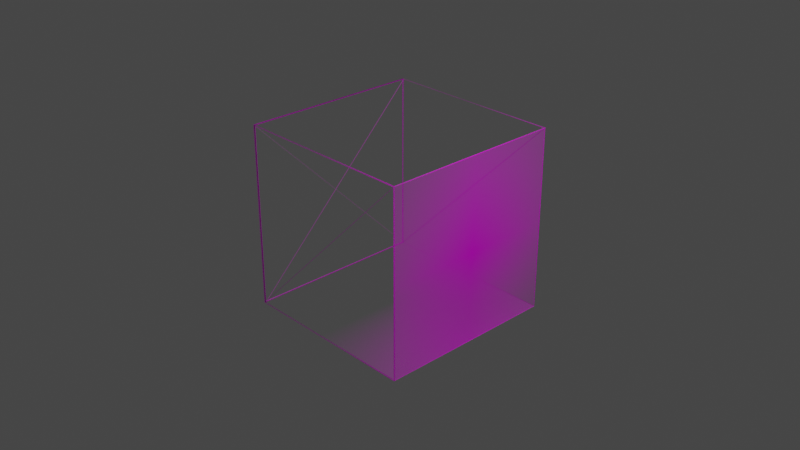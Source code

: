 # Source: halimbawaKahonUsingResolution1366x768Mike.blend  (saved by Blender 2.92.15; exported with 4.5.12 LTS)
import bpy
from mathutils import Matrix  # noqa: F401  (used for matrix-valued properties, if any)

bpy.ops.wm.read_factory_settings(use_empty=True)
scene = bpy.context.scene
scene.name = 'Scene'

# ---- collections
col_collection = bpy.data.collections.new('Collection'); scene.collection.children.link(col_collection)

# ---- images (referenced by path relative to the original .blend; pixels are not part of the script)
import os
ASSET_DIR = os.environ.get("B2B_ASSET_DIR", "")  # directory of the original .blend (textures are referenced by path, not embedded)
HERE = os.path.dirname(os.path.abspath(__file__))  # packed textures are extracted next to this script under _unpacked/

def load_image(name, relpath, width, height, colorspace="sRGB"):
    """Load a texture the original file referenced (path relative to the .blend, or extracted next to this script)."""
    p = next((c for c in (os.path.join(HERE, relpath), os.path.join(ASSET_DIR, relpath)) if relpath and os.path.exists(c)), "")
    if p:
        img = bpy.data.images.load(p, check_existing=True)
        img.name = name
    else:  # same state as the original file: an image datablock whose file is absent (Cycles renders it pink)
        img = bpy.data.images.new(name, width, height)
        img.source = "FILE"
        img.filepath = "//" + (relpath or name)
    img.colorspace_settings.name = colorspace
    return img
img_imagespriteexamplemike_tga = load_image('imageSpriteExampleMike.tga', 'imageSpriteExampleMike.tga', 1024, 1024, 'sRGB')

# ---- materials (node trees are filled in below, after node groups)
mat_material = bpy.data.materials.new('Material')
mat_material.surface_render_method = 'BLENDED'
mat_material.blend_method = 'BLEND'
mat_material.alpha_threshold = 0.0
mat_material.line_color = (0.0, 0.0, 0.0, 1.0)

# ---- material node trees
mat_material.use_nodes = True; mat_material.node_tree.nodes.clear()
_N = mat_material.node_tree.nodes; _L = mat_material.node_tree.links
n0 = _N.new('ShaderNodeBsdfPrincipled'); n0.name = 'Principled BSDF'; n0.location = (10, 300)
n0.distribution = 'GGX'
n0.subsurface_method = 'BURLEY'
n0.inputs[2].default_value = 0.4
n0.inputs[3].default_value = 1.45
n0.inputs[27].default_value = (0.0, 0.0, 0.0, 1.0)
n0.inputs[28].default_value = 1.0
n1 = _N.new('ShaderNodeTexImage'); n1.name = 'Image Texture'; n1.location = (-312, -38)
n1.image = img_imagespriteexamplemike_tga
n1.extension = 'CLIP'
n2 = _N.new('ShaderNodeOutputMaterial'); n2.name = 'Material Output'; n2.location = (300, 300)
n2.target = 'CYCLES'
n3 = _N.new('ShaderNodeOutputMaterial'); n3.name = 'Material Output.001'; n3.location = (0, 0)
n3.target = 'EEVEE'
n4 = _N.new('ShaderNodeMixShader'); n4.name = 'Mix Shader'; n4.location = (0, 0)
n4.label = 'Disable Shadow'
n4.hide = True
n5 = _N.new('ShaderNodeLightPath'); n5.name = 'Light Path'; n5.location = (0, 0)
n5.hide = True
n6 = _N.new('ShaderNodeBsdfTransparent'); n6.name = 'Transparent BSDF'; n6.location = (0, 0)
n6.hide = True
_L.new(n0.outputs[0], n2.inputs[0])
_L.new(n1.outputs[0], n0.inputs[0])
_L.new(n1.outputs[1], n0.inputs[4])
_L.new(n0.outputs[0], n4.inputs[1])
_L.new(n4.outputs[0], n3.inputs[0])
_L.new(n5.outputs[1], n4.inputs[0])
_L.new(n6.outputs[0], n4.inputs[2])
n2.is_active_output = True

# ---- world
world_world = bpy.data.worlds.new('World'); scene.world = world_world
world_world.use_nodes = True; world_world.node_tree.nodes.clear()
_N = world_world.node_tree.nodes; _L = world_world.node_tree.links
n0 = _N.new('ShaderNodeOutputWorld'); n0.name = 'World Output'; n0.location = (300, 300)
n1 = _N.new('ShaderNodeBackground'); n1.name = 'Background'; n1.location = (10, 300)
n1.inputs[0].default_value = (0.05088, 0.05088, 0.05088, 1.0)
_L.new(n1.outputs[0], n0.inputs[0])
n0.is_active_output = True
world_world.color = (0.05088, 0.05088, 0.05088)
world_world.use_sun_shadow = False
world_world.sun_shadow_jitter_overblur = 0.0

# ---- cameras
cam_camera = bpy.data.cameras.new('Camera')
cam_camera.clip_end = 100.0
cam_camera.ortho_scale = 7.314

# ---- lights
light_light = bpy.data.lights.new('Light', 'POINT')
light_light.transmission_factor = 0.0
light_light.energy = 1000.0
light_light.shadow_soft_size = 0.1
light_light.shadow_maximum_resolution = 0.006
light_light.use_absolute_resolution = True

# ---- meshes
me_cube = bpy.data.meshes.new('Cube')
me_cube.from_pydata([(1.0, 1.0, 1.0), (1.0, 1.0, -1.0), (1.0, -1.0, 1.0), (1.0, -1.0, -1.0), (-1.0, 1.0, 1.0), (-1.0, 1.0, -1.0), (-1.0, -1.0, 1.0), (-1.0, -1.0, -1.0), (0.9971, 0.9971, 0.9971), (1.003, 1.003, 1.003), (0.9971, 0.9971, -0.9971), (1.003, 1.003, -1.003), (0.9971, -0.9971, 0.9971), (1.003, -1.003, 1.003), (0.9971, -0.9971, -0.9971), (1.003, -1.003, -1.003), (1.0, 0.995, -0.995), (1.0, 1.005, -1.005), (1.0, 1.005, 1.005), (1.0, 0.995, 0.995), (1.0, -1.005, 1.005), (1.0, -0.995, 0.995), (1.0, -1.005, -1.005), (1.0, -0.995, -0.995), (0.9971, -0.9971, 0.9971), (1.003, -1.003, 1.003), (0.9971, -0.9971, -0.9971), (1.003, -1.003, -1.003), (-0.9971, -0.9971, 0.9971), (-1.003, -1.003, 1.003), (-0.9971, -0.9971, -0.9971), (-1.003, -1.003, -1.003), (0.995, -1.0, -0.995), (1.005, -1.0, -1.005), (1.005, -1.0, 1.005), (0.995, -1.0, 0.995), (-1.005, -1.0, 1.005), (-0.995, -1.0, 0.995), (-1.005, -1.0, -1.005), (-0.995, -1.0, -0.995), (0.9971, 0.9971, 0.9971), (1.003, 1.003, 1.003), (0.9971, -0.9971, 0.9971), (1.003, -1.003, 1.003), (-0.9971, 0.9971, 0.9971), (-1.003, 1.003, 1.003), (-0.9971, -0.9971, 0.9971), (-1.003, -1.003, 1.003), (0.995, 0.995, 1.0), (1.005, 1.005, 1.0), (-1.005, 1.005, 1.0), (-0.995, 0.995, 1.0), (-1.005, -1.005, 1.0), (-0.995, -0.995, 1.0), (1.005, -1.005, 1.0), (0.995, -0.995, 1.0), (-0.9971, 0.9971, 0.9971), (-1.003, 1.003, 1.003), (-0.9971, 0.9971, -0.9971), (-1.003, 1.003, -1.003), (-0.9971, -0.9971, 0.9971), (-1.003, -1.003, 1.003), (-0.9971, -0.9971, -0.9971), (-1.003, -1.003, -1.003), (-1.0, -0.995, -0.995), (-1.0, -1.005, -1.005), (-1.0, -1.005, 1.005), (-1.0, -0.995, 0.995), (-1.0, 1.005, 1.005), (-1.0, 0.995, 0.995), (-1.0, 1.005, -1.005), (-1.0, 0.995, -0.995), (0.9965, -1.0, 0.9965), (1.004, -1.0, 1.004), (0.9965, -1.0, -0.9965), (1.004, -1.0, -1.004), (-0.9965, -1.0, 0.9965), (-1.004, -1.0, 1.004), (-0.9965, -1.0, -0.9965), (-1.004, -1.0, -1.004), (0.995, -1.0, 0.988), (1.005, -1.0, 1.005), (1.005, -1.0, -1.005), (0.995, -1.0, -0.995), (-1.005, -1.0, -1.005), (-0.988, -1.0, -0.995), (0.988, -1.0, 0.995), (-0.995, -1.0, -0.988), (-1.005, -1.0, 1.005), (-0.995, -1.0, 0.995), (-1.0, -1.01, -1.0), (1.0, -1.01, -1.0), (1.0, -1.01, 1.0), (-1.0, -1.01, 1.0), (-0.9971, -1.007, -0.9971), (-1.003, -1.013, -1.003), (0.9971, -1.007, -0.9971), (1.003, -1.013, -1.003), (0.9971, -1.007, 0.9971), (1.003, -1.013, 1.003), (-0.9971, -1.007, 0.9971), (-1.003, -1.013, 1.003), (-0.995, -1.01, -0.995), (-1.005, -1.01, -1.005), (1.005, -1.01, -1.005), (0.995, -1.01, -0.995), (1.005, -1.01, 1.005), (0.995, -1.01, 0.995), (-1.005, -1.01, 1.005), (-0.995, -1.01, 0.995), (-0.9965, 0.9965, 1.0), (-1.004, 1.004, 1.0), (-0.9971, 0.9971, -0.9971), (-1.003, 1.003, -1.003), (-0.9956, -1.0, 0.9978), (-1.005, -1.0, 1.002), (-0.9965, -1.0, -0.9965), (-1.004, -1.0, -1.004), (-1.0, -0.995, -0.995), (-1.0, -1.005, -1.005), (-1.0, -1.005, 1.005), (-1.0, -0.995, 0.995), (-1.0, 1.005, 1.005), (-1.0, 0.995, 0.995), (-1.0, 1.005, -1.005), (-1.0, 0.995, -0.995), (-1.01, 1.0, 1.0), (-1.01, 1.0, -1.0), (-1.01, -1.0, -1.0), (-1.01, -1.0, 1.0), (-0.99, -1.0, 1.0), (-0.99, -1.0, -1.0), (-0.99, 1.0, -1.0), (-0.99, 1.0, 1.0), (-0.9929, -0.9971, 0.9971), (-0.9871, -1.003, 1.003), (-0.9929, -0.9971, -0.9971), (-0.9871, -1.003, -1.003), (-0.9929, 0.9971, -0.9971), (-0.9871, 1.003, -1.003), (-0.9929, 0.9971, 0.9971), (-0.9871, 1.003, 1.003), (-0.99, -0.995, 0.995), (-0.99, -1.005, 1.005), (-0.99, -1.005, -1.005), (-0.99, -0.995, -0.995), (-0.99, 1.005, -1.005), (-0.99, 0.995, -0.995), (-0.99, 1.005, 1.005), (-0.99, 0.995, 0.995), (-0.9987, 0.996, 0.9974), (-1.001, 1.004, 1.003), (-0.9989, 0.9966, -0.9966), (-1.001, 1.003, -1.003), (-0.9976, -0.9976, 0.9964), (-1.002, -1.002, 1.004), (-0.998, -0.998, -0.996), (-1.002, -1.002, -1.004), (-1.0, -0.995, 0.995), (-1.0, -1.005, 1.005), (-1.0, 1.005, 1.005), (-1.0, 0.995, 0.995), (-1.0, 1.005, -1.005), (-1.0, 0.995, -0.995), (-1.0, -1.005, -1.005), (-1.0, -0.995, -0.995), (-0.9956, -0.995, 0.9972), (-1.005, -0.9951, 0.9928), (-0.9951, 0.9951, 0.9958), (-1.005, 0.995, 0.9942), (-0.9951, 0.9957, -0.9953), (-1.005, 0.9943, -0.9948), (-0.9951, -0.9952, -0.9957), (-1.005, -0.9949, -0.9944), (-1.0, 0.983, -0.99), (-1.0, 1.0, -1.0), (-1.0, -1.0, -1.0), (-1.0, -0.99, -0.99), (-1.0, -1.0, 1.0), (-1.0, -0.99, 0.9829), (-1.0, 0.99, 0.99), (-1.0, 1.0, 1.0), (-1.0, 0.99, -0.983), (-1.0, -0.983, 0.99), (-0.99, -0.9965, 0.9965), (-0.99, -1.004, 1.004), (-0.99, -0.9965, -0.9965), (-0.99, -1.004, -1.004), (-0.99, 0.9965, -0.9965), (-0.99, 1.004, -1.004), (-0.99, 0.9965, 0.9965), (-0.99, 1.004, 1.004), (-0.99, -0.995, 0.995), (-0.99, -0.995, -0.995), (-0.99, 0.995, -0.995), (-0.99, 0.995, 0.995), (-0.99, 0.995, 0.988), (-0.99, 0.995, -0.995), (-0.99, -0.988, -0.995), (-0.99, 0.988, 0.995), (-0.99, -0.995, -0.988), (-0.99, -0.995, 0.995), (-0.99, -0.9965, 0.9965), (-0.99, -1.004, 1.004), (-0.99, -0.9965, -0.9965), (-0.99, -1.004, -1.004), (-0.99, 0.9965, -0.9965), (-0.99, 1.004, -1.004), (-0.99, 0.9965, 0.9965), (-0.99, 1.004, 1.004), (-0.99, -0.995, 0.995), (-0.99, -1.005, 1.005), (-0.99, -1.005, -1.005), (-0.99, -0.995, -0.995), (-0.99, 1.005, -1.005), (-0.99, 0.995, -0.995), (-0.99, 1.005, 1.005), (-0.99, 0.995, 0.995), (0.995, 1.0, 1.0), (1.005, 1.0, 1.0), (0.9965, 1.0, -0.9965), (1.004, 1.0, -1.004), (-1.0, 0.9965, 0.9965), (-1.0, 1.004, 1.004), (-1.0, 0.9973, -0.9959), (-1.0, 1.003, -1.004), (-0.995, 1.0, -0.995), (-0.995, 1.0, 0.995), (0.9951, 1.0, 0.995), (0.995, 1.0, -0.995), (0.9951, 1.0, 0.9879), (-0.9879, 1.0, -0.995), (0.995, 1.0, -0.995), (0.988, 1.0, 0.995), (-0.995, 1.0, 0.995), (-0.995, 1.0, -0.988)], [(158, 163), (0, 5)], [(5, 1, 3, 7), (1, 0, 2, 3), (16, 19, 8, 10), (19, 16, 11, 9), (18, 17, 10, 8), (17, 18, 9, 11), (19, 21, 12, 8), (21, 19, 9, 13), (20, 18, 8, 12), (18, 20, 13, 9), (21, 23, 14, 12), (23, 21, 13, 15), (22, 20, 12, 14), (20, 22, 15, 13), (23, 16, 10, 14), (16, 23, 15, 11), (17, 22, 14, 10), (22, 17, 11, 15), (32, 35, 24, 26), (35, 32, 27, 25), (34, 33, 26, 24), (33, 34, 25, 27), (35, 37, 28, 24), (37, 35, 25, 29), (36, 34, 24, 28), (34, 36, 29, 25), (37, 39, 30, 28), (39, 37, 29, 31), (38, 36, 28, 30), (36, 38, 31, 29), (39, 32, 26, 30), (32, 39, 31, 27), (33, 38, 30, 26), (38, 33, 27, 31), (48, 51, 44, 40), (51, 48, 41, 45), (50, 49, 40, 44), (49, 50, 45, 41), (51, 53, 46, 44), (53, 51, 45, 47), (52, 50, 44, 46), (50, 52, 47, 45), (53, 55, 42, 46), (55, 53, 47, 43), (54, 52, 46, 42), (52, 54, 43, 47), (55, 48, 40, 42), (48, 55, 43, 41), (49, 54, 42, 40), (54, 49, 41, 43), (64, 67, 60, 62), (67, 64, 63, 61), (66, 65, 62, 60), (65, 66, 61, 63), (67, 69, 56, 60), (69, 67, 61, 57), (68, 66, 60, 56), (66, 68, 57, 61), (69, 71, 58, 56), (71, 69, 57, 59), (70, 68, 56, 58), (68, 70, 59, 57), (71, 64, 62, 58), (64, 71, 59, 63), (65, 70, 58, 62), (70, 65, 63, 59), (6, 7, 90, 93), (80, 83, 74, 72), (83, 80, 73, 75), (82, 81, 72, 74), (81, 82, 75, 73), (83, 85, 78, 74), (85, 83, 75, 79), (84, 82, 74, 78), (82, 84, 79, 75), (85, 80, 72, 78), (80, 85, 79, 73), (86, 87, 78, 72), (87, 86, 73, 79), (87, 89, 76, 78), (89, 87, 79, 77), (88, 84, 78, 76), (84, 88, 77, 79), (89, 86, 72, 76), (86, 89, 77, 73), (81, 88, 76, 72), (88, 81, 73, 77), (7, 3, 91, 90), (2, 6, 93, 92), (3, 2, 92, 91), (102, 105, 96, 94), (105, 102, 95, 97), (104, 103, 94, 96), (103, 104, 97, 95), (105, 107, 98, 96), (107, 105, 97, 99), (106, 104, 96, 98), (104, 106, 99, 97), (107, 109, 100, 98), (109, 107, 99, 101), (108, 106, 98, 100), (106, 108, 101, 99), (109, 102, 94, 100), (102, 109, 101, 95), (103, 108, 100, 94), (108, 103, 95, 101), (118, 121, 114, 116), (121, 118, 117, 115), (120, 119, 116, 114), (119, 120, 115, 117), (121, 123, 110, 114), (123, 121, 115, 111), (122, 120, 114, 110), (120, 122, 111, 115), (123, 125, 112, 110), (125, 123, 111, 113), (124, 122, 110, 112), (122, 124, 113, 111), (125, 118, 116, 112), (118, 125, 113, 117), (119, 124, 112, 116), (124, 119, 117, 113), (5, 7, 128, 127), (6, 4, 126, 129), (4, 5, 127, 126), (7, 6, 129, 128), (6, 7, 131, 130), (7, 5, 132, 131), (4, 6, 130, 133), (5, 4, 133, 132), (142, 145, 136, 134), (145, 142, 135, 137), (144, 143, 134, 136), (143, 144, 137, 135), (145, 147, 138, 136), (147, 145, 137, 139), (146, 144, 136, 138), (144, 146, 139, 137), (147, 149, 140, 138), (149, 147, 139, 141), (148, 146, 138, 140), (146, 148, 141, 139), (149, 142, 134, 140), (142, 149, 141, 135), (143, 148, 140, 134), (148, 143, 135, 141), (158, 161, 150, 154), (161, 158, 155, 151), (160, 159, 154, 150), (159, 160, 151, 155), (161, 163, 152, 150), (163, 161, 151, 153), (162, 160, 150, 152), (160, 162, 153, 151), (163, 165, 156, 152), (165, 163, 153, 157), (164, 162, 152, 156), (162, 164, 157, 153), (165, 158, 154, 156), (158, 165, 157, 155), (159, 164, 156, 154), (164, 159, 155, 157), (162, 164, 157), (157, 164, 156), (156, 164, 159), (162, 157, 153), (153, 157, 165), (165, 157, 156), (156, 157, 155), (152, 156, 165), (165, 156, 154), (154, 156, 155), (155, 156, 159), (153, 165, 152), (152, 165, 163), (158, 165, 154), (160, 162, 153), (153, 162, 152), (160, 153, 151), (151, 153, 163), (163, 153, 152), (150, 152, 163), (151, 163, 150), (150, 163, 161), (161, 158, 155), (155, 158, 154), (150, 154, 155), (155, 154, 159), (161, 155, 150), (150, 155, 151), (151, 155, 159), (151, 159, 160), (174, 177, 172, 170), (177, 174, 171, 173), (176, 175, 170, 172), (175, 176, 173, 171), (177, 179, 166, 172), (179, 177, 173, 167), (178, 176, 172, 166), (176, 178, 167, 173), (180, 182, 170, 168), (175, 181, 168, 170), (181, 175, 171, 169), (183, 180, 168, 166), (181, 178, 166, 168), (178, 181, 169, 167), (178, 176, 173), (173, 176, 172), (172, 176, 175), (172, 175, 171), (171, 175, 170), (170, 175, 181), (166, 172, 173), (173, 172, 177), (177, 172, 171), (171, 172, 170), (174, 170, 171), (171, 170, 166), (166, 170, 182), (182, 170, 168), (168, 170, 181), (173, 171, 177), (177, 171, 174), (178, 173, 167), (167, 173, 166), (166, 173, 177), (166, 177, 179), (179, 174, 167), (180, 182, 169), (169, 182, 168), (167, 179, 166), (166, 183, 180), (166, 180, 168), (168, 180, 169), (192, 193, 186, 184), (193, 192, 185, 187), (193, 194, 188, 186), (194, 193, 187, 189), (194, 195, 190, 188), (195, 194, 189, 191), (195, 192, 184, 190), (192, 195, 191, 185), (196, 197, 188, 190), (197, 196, 191, 189), (197, 198, 186, 188), (198, 197, 189, 187), (198, 196, 190, 186), (196, 198, 187, 191), (199, 200, 186, 190), (200, 199, 191, 187), (200, 201, 184, 186), (201, 200, 187, 185), (201, 199, 190, 184), (199, 201, 185, 191), (210, 213, 204, 202), (213, 210, 203, 205), (212, 211, 202, 204), (211, 212, 205, 203), (213, 215, 206, 204), (215, 213, 205, 207), (214, 212, 204, 206), (212, 214, 207, 205), (215, 217, 208, 206), (217, 215, 207, 209), (216, 214, 206, 208), (214, 216, 209, 207), (217, 210, 202, 208), (210, 217, 209, 203), (211, 216, 208, 202), (216, 211, 203, 209), (226, 227, 222, 224), (227, 226, 225, 223), (227, 228, 218, 222), (228, 227, 223, 219), (228, 229, 220, 218), (229, 228, 219, 221), (229, 226, 224, 220), (226, 229, 221, 225), (230, 231, 224, 218), (231, 230, 219, 225), (231, 232, 220, 224), (232, 231, 225, 221), (232, 230, 218, 220), (230, 232, 221, 219), (233, 234, 222, 218), (234, 233, 219, 223), (234, 235, 224, 222), (235, 234, 223, 225), (235, 233, 218, 224), (233, 235, 225, 219)])
_uv = me_cube.uv_layers.new(name='UVMap')
_uv.uv.foreach_set('vector', [1.006, -0.9235, 1.009, 0.008315, 0.005457, 0.002707, 0.005979, -0.9227, 0.004175, 0.006239, 0.009742, 0.9954, 1.013, 1.006, 1.009, 0.004723, 0.0004596, 0.004118, 0.003541, 0.9942, 0.003541, 0.9942, 0.0004596, 0.004118, 0.003541, 0.9942, 0.0004596, 0.004118, 0.0004596, 0.004118, 0.003541, 0.9942, 0.003541, 0.9942, 0.0004596, 0.004118, 0.0004596, 0.004118, 0.003541, 0.9942, 0.01407, 0.04991, 0.009742, 0.9954, 0.009742, 0.9954, 0.01407, 0.04991, 0.009742, 0.9954, 1.013, 1.006, 1.013, 1.006, 0.009742, 0.9954, 1.013, 1.006, 0.009742, 0.9954, 0.009742, 0.9954, 1.013, 1.006, 1.007, 1.004, 0.003541, 0.9942, 0.003541, 0.9942, 1.007, 1.004, 0.003541, 0.9942, 1.007, 1.004, 1.007, 1.004, 0.003541, 0.9942, 1.013, 1.006, 1.017, 0.04143, 1.017, 0.04143, 1.013, 1.006, 1.017, 0.04143, 1.013, 1.006, 1.013, 1.006, 1.017, 0.04143, 1.009, 0.005449, 1.007, 1.004, 1.007, 1.004, 1.009, 0.005449, 1.013, 1.006, 1.017, 0.04143, 1.017, 0.04143, 1.013, 1.006, 1.009, 0.005449, 0.0004596, 0.004118, 0.0004596, 0.004118, 1.009, 0.005449, 0.0004596, 0.004118, 1.009, 0.005449, 1.009, 0.005449, 0.0004596, 0.004118, 0.0004596, 0.004118, 1.009, 0.005449, 1.009, 0.005449, 0.0004596, 0.004118, 1.017, 0.04143, 0.01407, 0.04991, 0.01407, 0.04991, 1.017, 0.04143, -0.001549, 0.004612, 0.01351, 1.006, 0.01351, 1.006, -0.001549, 0.004612, 0.01351, 1.006, -0.001549, 0.004612, -0.001549, 0.004612, 0.01351, 1.006, 0.01351, 1.006, 0.009742, 0.04143, 0.009742, 0.04143, 0.01351, 1.006, 0.009742, 0.04143, 0.01351, 1.006, 0.01351, 1.006, 0.009742, 0.04143, 0.01351, 1.006, -0.9083, 1.009, -0.9083, 1.009, 0.01351, 1.006, -0.9083, 1.009, 0.01351, 1.006, 0.01351, 1.006, -0.9083, 1.009, -0.9083, 1.009, 0.01351, 1.006, 0.01351, 1.006, -0.9083, 1.009, 0.01351, 1.006, -0.9083, 1.009, -0.9083, 1.009, 0.01351, 1.006, -0.9083, 1.009, -0.9121, 0.04503, -0.9121, 0.04503, -0.9083, 1.009, -0.9121, 0.04503, -0.9083, 1.009, -0.9083, 1.009, -0.9121, 0.04503, -0.9108, -0.001873, -0.9083, 1.009, -0.9083, 1.009, -0.9108, -0.001873, -0.9083, 1.009, -0.9108, -0.001873, -0.9108, -0.001873, -0.9083, 1.009, -0.9108, -0.001873, -0.001549, 0.004612, -0.001549, 0.004612, -0.9108, -0.001873, -0.001549, 0.004612, -0.9108, -0.001873, -0.9108, -0.001873, -0.001549, 0.004612, 0.009742, 0.04143, -0.9121, 0.04503, -0.9121, 0.04503, 0.009742, 0.04143, -0.9121, 0.04503, 0.009742, 0.04143, 0.009742, 0.04143, -0.9121, 0.04503, 1.017, 0.9954, 1.017, 1.975, 1.017, 1.975, 1.017, 0.9954, 1.017, 1.975, 1.017, 0.9954, 1.017, 0.9954, 1.017, 1.975, 1.017, 1.975, 1.017, 0.9954, 1.017, 0.9954, 1.017, 1.975, 1.017, 0.9954, 1.017, 1.975, 1.017, 1.975, 1.017, 0.9954, 1.017, 1.975, 0.01727, 1.97, 0.01727, 1.97, 1.017, 1.975, 0.01727, 1.97, 1.017, 1.975, 1.017, 1.975, 0.01727, 1.97, 0.01727, 1.97, 1.017, 1.975, 1.017, 1.975, 0.01727, 1.97, 1.017, 1.975, 0.01727, 1.97, 0.01727, 1.97, 1.017, 1.975, 0.01727, 1.97, 0.01351, 1.006, 0.01351, 1.006, 0.01727, 1.97, 0.01351, 1.006, 0.01727, 1.97, 0.01727, 1.97, 0.01351, 1.006, 0.01351, 1.006, 0.01727, 1.97, 0.01727, 1.97, 0.01351, 1.006, 0.01727, 1.97, 0.01351, 1.006, 0.01351, 1.006, 0.01727, 1.97, 0.01351, 1.006, 1.017, 0.9954, 1.017, 0.9954, 0.01351, 1.006, 1.017, 0.9954, 0.01351, 1.006, 0.01351, 1.006, 1.017, 0.9954, 1.017, 0.9954, 0.01351, 1.006, 0.01351, 1.006, 1.017, 0.9954, 0.01351, 1.006, 1.017, 0.9954, 1.017, 0.9954, 0.01351, 1.006, 2.775, 0.03064, 2.779, 0.9948, 2.779, 0.9948, 2.775, 0.03064, 2.779, 0.9948, 2.775, 0.03064, 2.775, 0.03064, 2.779, 0.9948, 2.779, 0.9948, 2.775, 0.03064, 2.775, 0.03064, 2.779, 0.9948, 2.775, 0.03064, 2.779, 0.9948, 2.779, 0.9948, 2.775, 0.03064, 2.779, 0.9948, 1.857, 0.9984, 1.857, 0.9984, 2.779, 0.9948, 1.857, 0.9984, 2.779, 0.9948, 2.779, 0.9948, 1.857, 0.9984, 1.857, 0.9984, 2.779, 0.9948, 2.779, 0.9948, 1.857, 0.9984, 2.779, 0.9948, 1.857, 0.9984, 1.857, 0.9984, 2.779, 0.9948, 1.857, 0.9984, 1.853, 0.03424, 1.853, 0.03424, 1.857, 0.9984, 1.853, 0.03424, 1.857, 0.9984, 1.857, 0.9984, 1.853, 0.03424, 1.853, 0.03424, 1.857, 0.9984, 1.857, 0.9984, 1.853, 0.03424, 1.857, 0.9984, 1.853, 0.03424, 1.853, 0.03424, 1.857, 0.9984, 1.853, 0.03424, 2.775, 0.03064, 2.775, 0.03064, 1.853, 0.03424, 2.775, 0.03064, 1.853, 0.03424, 1.853, 0.03424, 2.775, 0.03064, 2.775, 0.03064, 1.853, 0.03424, 1.853, 0.03424, 2.775, 0.03064, 1.853, 0.03424, 2.775, 0.03064, 2.775, 0.03064, 1.853, 0.03424, -0.9083, 1.009, -0.9096, 0.002871, -0.9096, 0.002871, -0.9083, 1.009, 0.0, 0.0, 0.0, 0.0, 0.0, 0.0, 0.0, 0.0, 0.0, 0.0, 0.0, 0.0, 0.0, 0.0, 0.0, 0.0, 0.0, 0.0, 0.0, 0.0, 0.0, 0.0, 0.0, 0.0, 0.0, 0.0, 0.0, 0.0, 0.0, 0.0, 0.0, 0.0, 0.0, 0.0, 0.0, 0.0, 0.0, 0.0, 0.0, 0.0, 0.0, 0.0, 0.0, 0.0, 0.0, 0.0, 0.0, 0.0, 0.0, 0.0, 0.0, 0.0, 0.0, 0.0, 0.0, 0.0, 0.0, 0.0, 0.0, 0.0, 0.0, 0.0, 0.0, 0.0, 0.0, 0.0, 0.0, 0.0, 0.0, 0.0, 0.0, 0.0, 0.0, 0.0, 0.0, 0.0, 0.0, 0.0, 0.0, 0.0, 0.0, 0.0, 0.0, 0.0, 0.0, 0.0, 0.0, 0.0, 0.0, 0.0, 0.0, 0.0, 0.0, 0.0, 0.0, 0.0, 0.0, 0.0, 0.0, 0.0, 0.0, 0.0, 0.0, 0.0, 0.0, 0.0, 0.0, 0.0, 0.0, 0.0, 0.0, 0.0, 0.0, 0.0, 0.0, 0.0, 0.0, 0.0, 0.0, 0.0, 0.0, 0.0, 0.0, 0.0, 0.0, 0.0, 0.0, 0.0, 0.0, 0.0, 0.0, 0.0, 0.0, 0.0, 0.0, 0.0, 0.0, 0.0, 0.0, 0.0, 0.0, 0.0, 0.0, 0.0, 0.0, 0.0, 0.0, 0.0, 0.0, 0.0, 0.0, 0.0, 0.0, 0.0, 0.0, 0.0, 0.0, 0.0, 0.0, 0.0, -0.9096, 0.002871, 0.005457, 0.002707, 0.005457, 0.002707, -0.9096, 0.002871, 0.01351, 1.006, 0.01727, 1.97, 0.01727, 1.97, 0.01351, 1.006, 0.005457, 0.002707, 0.01351, 1.006, 0.01351, 1.006, 0.005457, 0.002707, 0.001961, 0.02941, 0.001961, 0.02941, 0.001961, 0.02941, 0.001961, 0.02941, 0.001961, 0.02941, 0.001961, 0.02941, 0.001961, 0.02941, 0.001961, 0.02941, 0.0005941, 0.001901, 0.0005941, 0.001901, 0.0005941, 0.001901, 0.0005941, 0.001901, 0.0005941, 0.001901, 0.0005941, 0.001901, 0.0005941, 0.001901, 0.0005941, 0.001901, 0.0005941, 0.001901, 0.0005941, 0.001901, 0.0005941, 0.001901, 0.0005941, 0.001901, 0.0005941, 0.001901, 0.0005941, 0.001901, 0.0005941, 0.001901, 0.0005941, 0.001901, 0.0, 0.0, 0.0, 0.0, 0.0, 0.0, 0.0, 0.0, 0.0, 0.0, 0.0, 0.0, 0.0, 0.0, 0.0, 0.0, 0.0, 0.0, 0.0, 0.0, 0.0, 0.0, 0.0, 0.0, 0.0, 0.0, 0.0, 0.0, 0.0, 0.0, 0.0, 0.0, 0.0005941, 0.001901, 0.0005941, 0.001901, 0.0005941, 0.001901, 0.0005941, 0.001901, 0.0005941, 0.001901, 0.0005941, 0.001901, 0.0005941, 0.001901, 0.0005941, 0.001901, 0.0, 0.0, 0.0, 0.0, 0.0, 0.0, 0.0, 0.0, 0.0, 0.0, 0.0, 0.0, 0.0, 0.0, 0.0, 0.0, 0.001961, 0.02941, 0.001961, 0.02941, 0.001961, 0.02941, 0.001961, 0.02941, 0.001961, 0.02941, 0.001961, 0.02941, 0.001961, 0.02941, 0.001961, 0.02941, 2.775, 0.03064, 2.779, 0.9948, 2.779, 0.9948, 2.775, 0.03064, 2.779, 0.9948, 2.775, 0.03064, 2.775, 0.03064, 2.779, 0.9948, 2.779, 0.9948, 2.775, 0.03064, 2.775, 0.03064, 2.779, 0.9948, 2.775, 0.03064, 2.779, 0.9948, 2.779, 0.9948, 2.775, 0.03064, 2.779, 0.9948, 1.857, 0.9984, 1.857, 0.9984, 2.779, 0.9948, 1.857, 0.9984, 2.779, 0.9948, 2.779, 0.9948, 1.857, 0.9984, 1.857, 0.9984, 2.779, 0.9948, 2.779, 0.9948, 1.857, 0.9984, 2.779, 0.9948, 1.857, 0.9984, 1.857, 0.9984, 2.779, 0.9948, 1.857, 0.9984, 1.853, 0.03424, 1.853, 0.03424, 1.857, 0.9984, 1.853, 0.03424, 1.857, 0.9984, 1.857, 0.9984, 1.853, 0.03424, 1.853, 0.03424, 1.857, 0.9984, 1.857, 0.9984, 1.853, 0.03424, 1.857, 0.9984, 1.853, 0.03424, 1.853, 0.03424, 1.857, 0.9984, 1.853, 0.03424, 2.775, 0.03064, 2.775, 0.03064, 1.853, 0.03424, 2.775, 0.03064, 1.853, 0.03424, 1.853, 0.03424, 2.775, 0.03064, 2.775, 0.03064, 1.853, 0.03424, 1.853, 0.03424, 2.775, 0.03064, 1.853, 0.03424, 2.775, 0.03064, 2.775, 0.03064, 1.853, 0.03424, 1.006, -0.9235, 0.005979, -0.9227, 0.005979, -0.9227, 1.006, -0.9235, 2.779, 0.9948, 1.857, 0.9984, 1.857, 0.9984, 2.779, 0.9948, 1.857, 0.9984, 1.853, 0.03424, 1.853, 0.03424, 1.857, 0.9984, -0.9121, 0.04503, -0.9083, 1.009, -0.9083, 1.009, -0.9121, 0.04503, -0.9083, 1.009, -0.9121, 0.04503, -0.9121, 0.04503, -0.9083, 1.009, 0.005979, -0.9227, 1.006, -0.9235, 1.006, -0.9235, 0.005979, -0.9227, 1.857, 0.9984, 2.779, 0.9948, 2.779, 0.9948, 1.857, 0.9984, 1.853, 0.03424, 1.857, 0.9984, 1.857, 0.9984, 1.853, 0.03424, 2.779, 0.9948, 2.775, 0.03064, 2.775, 0.03064, 2.779, 0.9948, 2.775, 0.03064, 2.779, 0.9948, 2.779, 0.9948, 2.775, 0.03064, 2.775, 0.03064, 2.779, 0.9948, 2.779, 0.9948, 2.775, 0.03064, 2.779, 0.9948, 2.775, 0.03064, 2.775, 0.03064, 2.779, 0.9948, 2.775, 0.03064, 1.853, 0.03424, 1.853, 0.03424, 2.775, 0.03064, 1.853, 0.03424, 2.775, 0.03064, 2.775, 0.03064, 1.853, 0.03424, 1.853, 0.03424, 2.775, 0.03064, 2.775, 0.03064, 1.853, 0.03424, 2.775, 0.03064, 1.853, 0.03424, 1.853, 0.03424, 2.775, 0.03064, 1.853, 0.03424, 1.857, 0.9984, 1.857, 0.9984, 1.853, 0.03424, 1.857, 0.9984, 1.853, 0.03424, 1.853, 0.03424, 1.857, 0.9984, 1.857, 0.9984, 1.853, 0.03424, 1.853, 0.03424, 1.857, 0.9984, 1.853, 0.03424, 1.857, 0.9984, 1.857, 0.9984, 1.853, 0.03424, 1.857, 0.9984, 2.779, 0.9948, 2.779, 0.9948, 1.857, 0.9984, 2.779, 0.9948, 1.857, 0.9984, 1.857, 0.9984, 2.779, 0.9948, 2.779, 0.9948, 1.857, 0.9984, 1.857, 0.9984, 2.779, 0.9948, 1.857, 0.9984, 2.779, 0.9948, 2.779, 0.9948, 1.857, 0.9984, 2.779, 0.9948, 1.857, 0.9984, 1.857, 0.9984, 2.779, 0.9948, 1.857, 0.9984, 2.779, 0.9948, 2.779, 0.9948, 1.857, 0.9984, 1.857, 0.9984, 2.779, 0.9948, 2.779, 0.9948, 1.857, 0.9984, 2.779, 0.9948, 1.857, 0.9984, 1.857, 0.9984, 2.779, 0.9948, 1.857, 0.9984, 1.853, 0.03424, 1.853, 0.03424, 1.857, 0.9984, 1.853, 0.03424, 1.857, 0.9984, 1.857, 0.9984, 1.853, 0.03424, 1.853, 0.03424, 1.857, 0.9984, 1.857, 0.9984, 1.853, 0.03424, 1.857, 0.9984, 1.853, 0.03424, 1.853, 0.03424, 1.857, 0.9984, 1.853, 0.03424, 2.775, 0.03064, 2.775, 0.03064, 1.853, 0.03424, 2.775, 0.03064, 1.853, 0.03424, 1.853, 0.03424, 2.775, 0.03064, 2.775, 0.03064, 1.853, 0.03424, 1.853, 0.03424, 2.775, 0.03064, 1.853, 0.03424, 2.775, 0.03064, 2.775, 0.03064, 1.853, 0.03424, 2.775, 0.03064, 2.779, 0.9948, 2.779, 0.9948, 2.775, 0.03064, 2.779, 0.9948, 2.775, 0.03064, 2.775, 0.03064, 2.779, 0.9948, 2.779, 0.9948, 2.775, 0.03064, 2.775, 0.03064, 2.779, 0.9948, 2.775, 0.03064, 2.779, 0.9948, 2.779, 0.9948, 2.775, 0.03064, 0.0, 0.0, 0.0, 0.0, 0.0, 0.0, 0.0, 0.0, 0.0, 0.0, 0.0, 0.0, 0.0, 0.0, 0.0, 0.0, 0.0, 0.0, 0.0, 0.0, 0.0, 0.0, 0.0, 0.0, 0.0, 0.0, 0.0, 0.0, 0.0, 0.0, 0.0, 0.0, 0.0, 0.0, 0.0, 0.0, 0.0, 0.0, 0.0, 0.0, 0.0, 0.0, 0.0, 0.0, 0.0, 0.0, 0.0, 0.0, 0.0, 0.0, 0.0, 0.0, 0.0, 0.0, 0.0, 0.0, 0.0, 0.0, 0.0, 0.0, 0.0, 0.0, 0.0, 0.0, 0.0, 0.0, 0.0, 0.0, 0.0, 0.0, 0.0, 0.0, 0.0, 0.0, 0.0, 0.0, 0.0, 0.0, 0.0, 0.0, 0.0, 0.0, 0.0, 0.0, 0.0, 0.0, 0.0, 0.0, 0.0, 0.0, 0.0, 0.0, 0.0, 0.0, 0.0, 0.0, 0.0, 0.007786, 0.0, 0.007786, 0.0, 0.007786, 0.0, 0.0, 0.0, 0.0, 0.0, 0.0, 0.0, 0.0, 0.0, 0.0, 0.0, 0.0, 0.0, 0.0, 0.0, 0.0, 0.0, 0.0, 0.0, 0.0, 0.0, 0.0, 0.0, 0.0, 0.0, 0.0, 0.0, 0.0, 0.0, 0.0, 0.0, 0.0, 0.0, 0.0, 0.0, 0.0, 0.0, 0.0, 0.0, 0.0, 0.0, 0.0, 0.0, 0.0, 0.0, 0.0, 0.0, 0.0, 0.0, 0.0, 0.0, 0.0, 0.0, 0.0, 0.0, 0.0, 0.0, 0.0, 0.0, 0.0, 0.0, 0.0, 0.0, 0.0, 0.0, 0.0, 0.0, 0.0, 0.0, 0.0, 0.0, 0.0, 0.0, 0.007786, 0.0, 0.007786, 0.0, 0.007786, 0.0, 0.0, 0.0, 0.0, 0.0, 0.0, 0.0, 0.0, 0.0, 0.0, 0.0, 0.0, 0.0, 0.0, 0.0, 0.0, 0.0, 0.0, 0.0, 0.0, 0.0, 0.0, 0.0, 0.0, 0.0, 0.0, 0.0, 0.0, 0.0, 0.0, 0.0, 0.0, 0.0, 0.0, 0.0, 0.0, 0.0, 0.0, 0.0, 0.0, 0.0, 0.0, 0.0, 0.0, 0.0, 0.0, 0.0, 0.0, 0.0, 0.0, 0.0, 0.0, 0.0, 0.0, 0.0, 0.0, 0.0, 0.0, 0.0, 0.0, 0.0, 0.0, 0.0, 0.0, 0.0, 0.0, 0.0, 0.0, 0.0, 0.0, 0.0, 0.0, 0.0, 0.0, 0.0, 0.0, 0.0, 0.0, 0.0, 0.0, 0.0, 0.0, 0.0, 0.0, 0.0, 0.0, 0.0, 0.0, 0.0, 0.0, 0.0, 0.0, 0.0, 0.0, 0.0, 0.0, 0.0, 0.0, 0.0, 0.0, 0.0, 0.0, 0.0, 0.0, 0.0, 0.0, 0.0, 0.0, 0.0, 0.0, 0.0, 0.0, 0.0, 0.0, 0.0, 0.0, 0.0, 0.0, 0.0, 0.0, 0.0, 0.0, 0.0, 0.0, 0.0, 0.0, 0.0, 0.0, 0.0, 0.0, 0.0, 0.0, 0.0, 0.0, 0.0, 0.0, 0.0, 0.0, 0.0, 0.0, 0.0, 0.0, 0.0, 0.0, 0.0, 0.0, 0.0, 0.0, 0.0, 0.0, 0.0, 0.0, 0.0, 0.0, 0.0, 0.0, 0.0, 0.0, 0.0, 0.0, 0.0, 0.0, 0.0, 0.0, 0.0, 0.0, 0.0, 0.0, 0.0, 0.0, 0.0, 0.0, 0.0, 0.0, 0.0, 0.0, 0.0, 0.0, 0.0, 0.0, 0.0, 0.0, 0.0, 0.0, 0.0, 0.0, 0.0, 0.0, 0.0, 0.0, 0.0, 0.0, 0.0, 0.0, 0.0, 0.0, 0.0, 0.0, 0.0, 0.0, 0.0, 0.0, 0.0, 0.0, 0.0, 0.0, 0.0, 0.0, 0.0, 0.0, 0.0, 0.0, 0.0, 0.0, 0.0, 0.0, 0.0, 0.0, 0.0, 0.0, 0.0, 0.0, 0.0, 0.0, 0.0, 0.0, 0.0, 0.0, 0.0, 0.0, 0.0, 0.0, 0.0, 0.0, 0.0, 0.0, 0.0, 0.0, 0.0, 0.0, 0.0, 0.0, 0.0, 0.0, 0.0, 0.0, 0.0, 0.0, 0.0, 0.0, 0.0, 0.0, 0.0, 0.0, 0.0, 0.0, 0.0, 0.0, 0.0, 0.0, 0.0, 0.0, 0.0, 0.0, 0.0, 0.0, 0.0, 0.0, 0.0, 0.0, 0.0, 0.0, 0.0, 0.0, 0.0, 0.0, 0.0, 0.0, 0.0, 0.0, 2.779, 0.9948, 2.775, 0.03064, 2.775, 0.03064, 2.779, 0.9948, 2.775, 0.03064, 2.779, 0.9948, 2.779, 0.9948, 2.775, 0.03064, 2.775, 0.03064, 1.853, 0.03424, 1.853, 0.03424, 2.775, 0.03064, 1.853, 0.03424, 2.775, 0.03064, 2.775, 0.03064, 1.853, 0.03424, 1.853, 0.03424, 1.857, 0.9984, 1.857, 0.9984, 1.853, 0.03424, 1.857, 0.9984, 1.853, 0.03424, 1.853, 0.03424, 1.857, 0.9984, 1.857, 0.9984, 2.779, 0.9948, 2.779, 0.9948, 1.857, 0.9984, 2.779, 0.9948, 1.857, 0.9984, 1.857, 0.9984, 2.779, 0.9948, 0.0, 0.0, 0.0, 0.0, 0.0, 0.0, 0.0, 0.0, 0.0, 0.0, 0.0, 0.0, 0.0, 0.0, 0.0, 0.0, 0.0, 0.0, 0.0, 0.0, 0.0, 0.0, 0.0, 0.0, 0.0, 0.0, 0.0, 0.0, 0.0, 0.0, 0.0, 0.0, 0.0, 0.0, 0.0, 0.0, 0.0, 0.0, 0.0, 0.0, 0.0, 0.0, 0.0, 0.0, 0.0, 0.0, 0.0, 0.0, 0.0, 0.0, 0.0, 0.0, 0.0, 0.0, 0.0, 0.0, 0.0, 0.0, 0.0, 0.0, 0.0, 0.0, 0.0, 0.0, 0.0, 0.0, 0.0, 0.0, 0.0, 0.0, 0.0, 0.0, 0.0, 0.0, 0.0, 0.0, 0.0, 0.0, 0.0, 0.0, 0.0, 0.0, 0.0, 0.0, 0.0, 0.0, 0.0, 0.0, 0.0, 0.0, 0.0, 0.0, 0.0, 0.0, 0.0, 0.0, 2.779, 0.9948, 2.775, 0.03064, 2.775, 0.03064, 2.779, 0.9948, 2.775, 0.03064, 2.779, 0.9948, 2.779, 0.9948, 2.775, 0.03064, 2.775, 0.03064, 2.779, 0.9948, 2.779, 0.9948, 2.775, 0.03064, 2.779, 0.9948, 2.775, 0.03064, 2.775, 0.03064, 2.779, 0.9948, 2.775, 0.03064, 1.853, 0.03424, 1.853, 0.03424, 2.775, 0.03064, 1.853, 0.03424, 2.775, 0.03064, 2.775, 0.03064, 1.853, 0.03424, 1.853, 0.03424, 2.775, 0.03064, 2.775, 0.03064, 1.853, 0.03424, 2.775, 0.03064, 1.853, 0.03424, 1.853, 0.03424, 2.775, 0.03064, 1.853, 0.03424, 1.857, 0.9984, 1.857, 0.9984, 1.853, 0.03424, 1.857, 0.9984, 1.853, 0.03424, 1.853, 0.03424, 1.857, 0.9984, 1.857, 0.9984, 1.853, 0.03424, 1.853, 0.03424, 1.857, 0.9984, 1.853, 0.03424, 1.857, 0.9984, 1.857, 0.9984, 1.853, 0.03424, 1.857, 0.9984, 2.779, 0.9948, 2.779, 0.9948, 1.857, 0.9984, 2.779, 0.9948, 1.857, 0.9984, 1.857, 0.9984, 2.779, 0.9948, 2.779, 0.9948, 1.857, 0.9984, 1.857, 0.9984, 2.779, 0.9948, 1.857, 0.9984, 2.779, 0.9948, 2.779, 0.9948, 1.857, 0.9984, 1.853, 0.03424, 1.857, 0.9984, 1.857, 0.9984, 1.853, 0.03424, 1.857, 0.9984, 1.853, 0.03424, 1.853, 0.03424, 1.857, 0.9984, 1.857, 0.9984, 1.017, 0.9954, 1.017, 0.9954, 1.857, 0.9984, 1.017, 0.9954, 1.857, 0.9984, 1.857, 0.9984, 1.017, 0.9954, 1.017, 0.9954, 1.012, 0.04991, 1.012, 0.04991, 1.017, 0.9954, 1.012, 0.04991, 1.017, 0.9954, 1.017, 0.9954, 1.012, 0.04991, 1.012, 0.04991, 1.853, 0.03424, 1.853, 0.03424, 1.012, 0.04991, 1.853, 0.03424, 1.012, 0.04991, 1.012, 0.04991, 1.853, 0.03424, 0.0, 0.0, 0.0, 0.0, 0.0, 0.0, 0.0, 0.0, 0.0, 0.0, 0.0, 0.0, 0.0, 0.0, 0.0, 0.0, 0.0, 0.0, 0.0, 0.0, 0.0, 0.0, 0.0, 0.0, 0.0, 0.0, 0.0, 0.0, 0.0, 0.0, 0.0, 0.0, 0.0, 0.0, 0.0, 0.0, 0.0, 0.0, 0.0, 0.0, 0.0, 0.0, 0.0, 0.0, 0.0, 0.0, 0.0, 0.0, 0.0, 0.0, 0.0, 0.0, 0.0, 0.0, 0.0, 0.0, 0.0, 0.0, 0.0, 0.0, 0.0, 0.0, 0.0, 0.0, 0.0, 0.0, 0.0, 0.0, 0.0, 0.0, 0.0, 0.0, 0.0, 0.0, 0.0, 0.0, 0.0, 0.0, 0.0, 0.0, 0.0, 0.0, 0.0, 0.0, 0.0, 0.0, 0.0, 0.0, 0.0, 0.0, 0.0, 0.0, 0.0, 0.0, 0.0, 0.0])
_ca = me_cube.color_attributes.new('Col', 'BYTE_COLOR', 'CORNER')
_ca.data.foreach_set('color', [1.0, 1.0, 1.0, 1.0, 1.0, 1.0, 1.0, 1.0, 1.0, 1.0, 1.0, 1.0, 1.0, 1.0, 1.0, 1.0, 1.0, 1.0, 1.0, 1.0, 1.0, 1.0, 1.0, 1.0, 1.0, 1.0, 1.0, 1.0, 1.0, 1.0, 1.0, 1.0, 1.0, 1.0, 1.0, 1.0, 1.0, 1.0, 1.0, 1.0, 1.0, 1.0, 1.0, 1.0, 1.0, 1.0, 1.0, 1.0, 1.0, 1.0, 1.0, 1.0, 1.0, 1.0, 1.0, 1.0, 1.0, 1.0, 1.0, 1.0, 1.0, 1.0, 1.0, 1.0, 1.0, 1.0, 1.0, 1.0, 1.0, 1.0, 1.0, 1.0, 1.0, 1.0, 1.0, 1.0, 1.0, 1.0, 1.0, 1.0, 1.0, 1.0, 1.0, 1.0, 1.0, 1.0, 1.0, 1.0, 1.0, 1.0, 1.0, 1.0, 1.0, 1.0, 1.0, 1.0, 1.0, 1.0, 1.0, 1.0, 1.0, 1.0, 1.0, 1.0, 1.0, 1.0, 1.0, 1.0, 1.0, 1.0, 1.0, 1.0, 1.0, 1.0, 1.0, 1.0, 1.0, 1.0, 1.0, 1.0, 1.0, 1.0, 1.0, 1.0, 1.0, 1.0, 1.0, 1.0, 1.0, 1.0, 1.0, 1.0, 1.0, 1.0, 1.0, 1.0, 1.0, 1.0, 1.0, 1.0, 1.0, 1.0, 1.0, 1.0, 1.0, 1.0, 1.0, 1.0, 1.0, 1.0, 1.0, 1.0, 1.0, 1.0, 1.0, 1.0, 1.0, 1.0, 1.0, 1.0, 1.0, 1.0, 1.0, 1.0, 1.0, 1.0, 1.0, 1.0, 1.0, 1.0, 1.0, 1.0, 1.0, 1.0, 1.0, 1.0, 1.0, 1.0, 1.0, 1.0, 1.0, 1.0, 1.0, 1.0, 1.0, 1.0, 1.0, 1.0, 1.0, 1.0, 1.0, 1.0, 1.0, 1.0, 1.0, 1.0, 1.0, 1.0, 1.0, 1.0, 1.0, 1.0, 1.0, 1.0, 1.0, 1.0, 1.0, 1.0, 1.0, 1.0, 1.0, 1.0, 1.0, 1.0, 1.0, 1.0, 1.0, 1.0, 1.0, 1.0, 1.0, 1.0, 1.0, 1.0, 1.0, 1.0, 1.0, 1.0, 1.0, 1.0, 1.0, 1.0, 1.0, 1.0, 1.0, 1.0, 1.0, 1.0, 1.0, 1.0, 1.0, 1.0, 1.0, 1.0, 1.0, 1.0, 1.0, 1.0, 1.0, 1.0, 1.0, 1.0, 1.0, 1.0, 1.0, 1.0, 1.0, 1.0, 1.0, 1.0, 1.0, 1.0, 1.0, 1.0, 1.0, 1.0, 1.0, 1.0, 1.0, 1.0, 1.0, 1.0, 1.0, 1.0, 1.0, 1.0, 1.0, 1.0, 1.0, 1.0, 1.0, 1.0, 1.0, 1.0, 1.0, 1.0, 1.0, 1.0, 1.0, 1.0, 1.0, 1.0, 1.0, 1.0, 1.0, 1.0, 1.0, 1.0, 1.0, 1.0, 1.0, 1.0, 1.0, 1.0, 1.0, 1.0, 1.0, 1.0, 1.0, 1.0, 1.0, 1.0, 1.0, 1.0, 1.0, 1.0, 1.0, 1.0, 1.0, 1.0, 1.0, 1.0, 1.0, 1.0, 1.0, 1.0, 1.0, 1.0, 1.0, 1.0, 1.0, 1.0, 1.0, 1.0, 1.0, 1.0, 1.0, 1.0, 1.0, 1.0, 1.0, 1.0, 1.0, 1.0, 1.0, 1.0, 1.0, 1.0, 1.0, 1.0, 1.0, 1.0, 1.0, 1.0, 1.0, 1.0, 1.0, 1.0, 1.0, 1.0, 1.0, 1.0, 1.0, 1.0, 1.0, 1.0, 1.0, 1.0, 1.0, 1.0, 1.0, 1.0, 1.0, 1.0, 1.0, 1.0, 1.0, 1.0, 1.0, 1.0, 1.0, 1.0, 1.0, 1.0, 1.0, 1.0, 1.0, 1.0, 1.0, 1.0, 1.0, 1.0, 1.0, 1.0, 1.0, 1.0, 1.0, 1.0, 1.0, 1.0, 1.0, 1.0, 1.0, 1.0, 1.0, 1.0, 1.0, 1.0, 1.0, 1.0, 1.0, 1.0, 1.0, 1.0, 1.0, 1.0, 1.0, 1.0, 1.0, 1.0, 1.0, 1.0, 1.0, 1.0, 1.0, 1.0, 1.0, 1.0, 1.0, 1.0, 1.0, 1.0, 1.0, 1.0, 1.0, 1.0, 1.0, 1.0, 1.0, 1.0, 1.0, 1.0, 1.0, 1.0, 1.0, 1.0, 1.0, 1.0, 1.0, 1.0, 1.0, 1.0, 1.0, 1.0, 1.0, 1.0, 1.0, 1.0, 1.0, 1.0, 1.0, 1.0, 1.0, 1.0, 1.0, 1.0, 1.0, 1.0, 1.0, 1.0, 1.0, 1.0, 1.0, 1.0, 1.0, 1.0, 1.0, 1.0, 1.0, 1.0, 1.0, 1.0, 1.0, 1.0, 1.0, 1.0, 1.0, 1.0, 1.0, 1.0, 1.0, 1.0, 1.0, 1.0, 1.0, 1.0, 1.0, 1.0, 1.0, 1.0, 1.0, 1.0, 1.0, 1.0, 1.0, 1.0, 1.0, 1.0, 1.0, 1.0, 1.0, 1.0, 1.0, 1.0, 1.0, 1.0, 1.0, 1.0, 1.0, 1.0, 1.0, 1.0, 1.0, 1.0, 1.0, 1.0, 1.0, 1.0, 1.0, 1.0, 1.0, 1.0, 1.0, 1.0, 1.0, 1.0, 1.0, 1.0, 1.0, 1.0, 1.0, 1.0, 1.0, 1.0, 1.0, 1.0, 1.0, 1.0, 1.0, 1.0, 1.0, 1.0, 1.0, 1.0, 1.0, 1.0, 1.0, 1.0, 1.0, 1.0, 1.0, 1.0, 1.0, 1.0, 1.0, 1.0, 1.0, 1.0, 1.0, 1.0, 1.0, 1.0, 1.0, 1.0, 1.0, 1.0, 1.0, 1.0, 1.0, 1.0, 1.0, 1.0, 1.0, 1.0, 1.0, 1.0, 1.0, 1.0, 1.0, 1.0, 1.0, 1.0, 1.0, 1.0, 1.0, 1.0, 1.0, 1.0, 1.0, 1.0, 1.0, 1.0, 1.0, 1.0, 1.0, 1.0, 1.0, 1.0, 1.0, 1.0, 1.0, 1.0, 1.0, 1.0, 1.0, 1.0, 1.0, 1.0, 1.0, 1.0, 1.0, 1.0, 1.0, 1.0, 1.0, 1.0, 1.0, 1.0, 1.0, 1.0, 1.0, 1.0, 1.0, 1.0, 1.0, 1.0, 1.0, 1.0, 1.0, 1.0, 1.0, 1.0, 1.0, 1.0, 1.0, 1.0, 1.0, 1.0, 1.0, 1.0, 1.0, 1.0, 1.0, 1.0, 1.0, 1.0, 1.0, 1.0, 1.0, 1.0, 1.0, 1.0, 1.0, 1.0, 1.0, 1.0, 1.0, 1.0, 1.0, 1.0, 1.0, 1.0, 1.0, 1.0, 1.0, 1.0, 1.0, 1.0, 1.0, 1.0, 1.0, 1.0, 1.0, 1.0, 1.0, 1.0, 1.0, 1.0, 1.0, 1.0, 1.0, 1.0, 1.0, 1.0, 1.0, 1.0, 1.0, 1.0, 1.0, 1.0, 1.0, 1.0, 1.0, 1.0, 1.0, 1.0, 1.0, 1.0, 1.0, 1.0, 1.0, 1.0, 1.0, 1.0, 1.0, 1.0, 1.0, 1.0, 1.0, 1.0, 1.0, 1.0, 1.0, 1.0, 1.0, 1.0, 1.0, 1.0, 1.0, 1.0, 1.0, 1.0, 1.0, 1.0, 1.0, 1.0, 1.0, 1.0, 1.0, 1.0, 1.0, 1.0, 1.0, 1.0, 1.0, 1.0, 1.0, 1.0, 1.0, 1.0, 1.0, 1.0, 1.0, 1.0, 1.0, 1.0, 1.0, 1.0, 1.0, 1.0, 1.0, 1.0, 1.0, 1.0, 1.0, 1.0, 1.0, 1.0, 1.0, 1.0, 1.0, 1.0, 1.0, 1.0, 1.0, 1.0, 1.0, 1.0, 1.0, 1.0, 1.0, 1.0, 1.0, 1.0, 1.0, 1.0, 1.0, 1.0, 1.0, 1.0, 1.0, 1.0, 1.0, 1.0, 1.0, 1.0, 1.0, 1.0, 1.0, 1.0, 1.0, 1.0, 1.0, 1.0, 1.0, 1.0, 1.0, 1.0, 1.0, 1.0, 1.0, 1.0, 1.0, 1.0, 1.0, 1.0, 1.0, 1.0, 1.0, 1.0, 1.0, 1.0, 1.0, 1.0, 1.0, 1.0, 1.0, 1.0, 1.0, 1.0, 1.0, 1.0, 1.0, 1.0, 1.0, 1.0, 1.0, 1.0, 1.0, 1.0, 1.0, 1.0, 1.0, 1.0, 1.0, 1.0, 1.0, 1.0, 1.0, 1.0, 1.0, 1.0, 1.0, 1.0, 1.0, 1.0, 1.0, 1.0, 1.0, 1.0, 1.0, 1.0, 1.0, 1.0, 1.0, 1.0, 1.0, 1.0, 1.0, 1.0, 1.0, 1.0, 1.0, 1.0, 1.0, 1.0, 1.0, 1.0, 1.0, 1.0, 1.0, 1.0, 1.0, 1.0, 1.0, 1.0, 1.0, 1.0, 1.0, 1.0, 1.0, 1.0, 1.0, 1.0, 1.0, 1.0, 1.0, 1.0, 1.0, 1.0, 1.0, 1.0, 1.0, 1.0, 1.0, 1.0, 1.0, 1.0, 1.0, 1.0, 1.0, 1.0, 1.0, 1.0, 1.0, 1.0, 1.0, 1.0, 1.0, 1.0, 1.0, 1.0, 1.0, 1.0, 1.0, 1.0, 1.0, 1.0, 1.0, 1.0, 1.0, 1.0, 1.0, 1.0, 1.0, 1.0, 1.0, 1.0, 1.0, 1.0, 1.0, 1.0, 1.0, 1.0, 1.0, 1.0, 1.0, 1.0, 1.0, 1.0, 1.0, 1.0, 1.0, 1.0, 1.0, 1.0, 1.0, 1.0, 1.0, 1.0, 1.0, 1.0, 1.0, 1.0, 1.0, 1.0, 1.0, 1.0, 1.0, 1.0, 1.0, 1.0, 1.0, 1.0, 1.0, 1.0, 1.0, 1.0, 1.0, 1.0, 1.0, 1.0, 1.0, 1.0, 1.0, 1.0, 1.0, 1.0, 1.0, 1.0, 1.0, 1.0, 1.0, 1.0, 1.0, 1.0, 1.0, 1.0, 1.0, 1.0, 1.0, 1.0, 1.0, 1.0, 1.0, 1.0, 1.0, 1.0, 1.0, 1.0, 1.0, 1.0, 1.0, 1.0, 1.0, 1.0, 1.0, 1.0, 1.0, 1.0, 1.0, 1.0, 1.0, 1.0, 1.0, 1.0, 1.0, 1.0, 1.0, 1.0, 1.0, 1.0, 1.0, 1.0, 1.0, 1.0, 1.0, 1.0, 1.0, 1.0, 1.0, 1.0, 1.0, 1.0, 1.0, 1.0, 1.0, 1.0, 1.0, 1.0, 1.0, 1.0, 1.0, 1.0, 1.0, 1.0, 1.0, 1.0, 1.0, 1.0, 1.0, 1.0, 1.0, 1.0, 1.0, 1.0, 1.0, 1.0, 1.0, 1.0, 1.0, 1.0, 1.0, 1.0, 1.0, 1.0, 1.0, 1.0, 1.0, 1.0, 1.0, 1.0, 1.0, 1.0, 1.0, 1.0, 1.0, 1.0, 1.0, 1.0, 1.0, 1.0, 1.0, 1.0, 1.0, 1.0, 1.0, 1.0, 1.0, 1.0, 1.0, 1.0, 1.0, 1.0, 1.0, 1.0, 1.0, 1.0, 1.0, 1.0, 1.0, 1.0, 1.0, 1.0, 1.0, 1.0, 1.0, 1.0, 1.0, 1.0, 1.0, 1.0, 1.0, 1.0, 1.0, 1.0, 1.0, 1.0, 1.0, 1.0, 1.0, 1.0, 1.0, 1.0, 1.0, 1.0, 1.0, 1.0, 1.0, 1.0, 1.0, 1.0, 1.0, 1.0, 1.0, 1.0, 1.0, 1.0, 1.0, 1.0, 1.0, 1.0, 1.0, 1.0, 1.0, 1.0, 1.0, 1.0, 1.0, 1.0, 1.0, 1.0, 1.0, 1.0, 1.0, 1.0, 1.0, 1.0, 1.0, 1.0, 1.0, 1.0, 1.0, 1.0, 1.0, 1.0, 1.0, 1.0, 1.0, 1.0, 1.0, 1.0, 1.0, 1.0, 1.0, 1.0, 1.0, 1.0, 1.0, 1.0, 1.0, 1.0, 1.0, 1.0, 1.0, 1.0, 1.0, 1.0, 1.0, 1.0, 1.0, 1.0, 1.0, 1.0, 1.0, 1.0, 1.0, 1.0, 1.0, 1.0, 1.0, 1.0, 1.0, 1.0, 1.0, 1.0, 1.0, 1.0, 1.0, 1.0, 1.0, 1.0, 1.0, 1.0, 1.0, 1.0, 1.0, 1.0, 1.0, 1.0, 1.0, 1.0, 1.0, 1.0, 1.0, 1.0, 1.0, 1.0, 1.0, 1.0, 1.0, 1.0, 1.0, 1.0, 1.0, 1.0, 1.0, 1.0, 1.0, 1.0, 1.0, 1.0, 1.0, 1.0, 1.0, 1.0, 1.0, 1.0, 1.0, 1.0, 1.0, 1.0, 1.0, 1.0, 1.0, 1.0, 1.0, 1.0, 1.0, 1.0, 1.0, 1.0, 1.0, 1.0, 1.0, 1.0, 1.0, 1.0, 1.0, 1.0, 1.0, 1.0, 1.0, 1.0, 1.0, 1.0, 1.0, 1.0, 1.0, 1.0, 1.0, 1.0, 1.0, 1.0, 1.0, 1.0, 1.0, 1.0, 1.0, 1.0, 1.0, 1.0, 1.0, 1.0, 1.0, 1.0, 1.0, 1.0, 1.0, 1.0, 1.0, 1.0, 1.0, 1.0, 1.0, 1.0, 1.0, 1.0, 1.0, 1.0, 1.0, 1.0, 1.0, 1.0, 1.0, 1.0, 1.0, 1.0, 1.0, 1.0, 1.0, 1.0, 1.0, 1.0, 1.0, 1.0, 1.0, 1.0, 1.0, 1.0, 1.0, 1.0, 1.0, 1.0, 1.0, 1.0, 1.0, 1.0, 1.0, 1.0, 1.0, 1.0, 1.0, 1.0, 1.0, 1.0, 1.0, 1.0, 1.0, 1.0, 1.0, 1.0, 1.0, 1.0, 1.0, 1.0, 1.0, 1.0, 1.0, 1.0, 1.0, 1.0, 1.0, 1.0, 1.0, 1.0, 1.0, 1.0, 1.0, 1.0, 1.0, 1.0, 1.0, 1.0, 1.0, 1.0, 1.0, 1.0, 1.0, 1.0, 1.0, 1.0, 1.0, 1.0, 1.0, 1.0, 1.0, 1.0, 1.0, 1.0, 1.0, 1.0, 1.0, 1.0, 1.0, 1.0, 1.0, 1.0, 1.0, 1.0, 1.0, 1.0, 1.0, 1.0, 1.0, 1.0, 1.0, 1.0, 1.0, 1.0, 1.0, 1.0, 1.0, 1.0, 1.0, 1.0, 1.0, 1.0, 1.0, 1.0, 1.0, 1.0, 1.0, 1.0, 1.0, 1.0, 1.0, 1.0, 1.0, 1.0, 1.0, 1.0, 1.0, 1.0, 1.0, 1.0, 1.0, 1.0, 1.0, 1.0, 1.0, 1.0, 1.0, 1.0, 1.0, 1.0, 1.0, 1.0, 1.0, 1.0, 1.0, 1.0, 1.0, 1.0, 1.0, 1.0, 1.0, 1.0, 1.0, 1.0, 1.0, 1.0, 1.0, 1.0, 1.0, 1.0, 1.0, 1.0, 1.0, 1.0, 1.0, 1.0, 1.0, 1.0, 1.0, 1.0, 1.0, 1.0, 1.0, 1.0, 1.0, 1.0, 1.0, 1.0, 1.0, 1.0, 1.0, 1.0, 1.0, 1.0, 1.0, 1.0, 1.0, 1.0, 1.0, 1.0, 1.0, 1.0, 1.0, 1.0, 1.0, 1.0, 1.0, 1.0, 1.0, 1.0, 1.0, 1.0, 1.0, 1.0, 1.0, 1.0, 1.0, 1.0, 1.0, 1.0, 1.0, 1.0, 1.0, 1.0, 1.0, 1.0, 1.0, 1.0, 1.0, 1.0, 1.0, 1.0, 1.0, 1.0, 1.0, 1.0, 1.0, 1.0, 1.0, 1.0, 1.0, 1.0, 1.0, 1.0, 1.0, 1.0, 1.0, 1.0, 1.0, 1.0, 1.0, 1.0, 1.0, 1.0, 1.0, 1.0, 1.0, 1.0, 1.0, 1.0, 1.0, 1.0, 1.0, 1.0, 1.0, 1.0, 1.0, 1.0, 1.0, 1.0, 1.0, 1.0, 1.0, 1.0, 1.0, 1.0, 1.0, 1.0, 1.0, 1.0, 1.0, 1.0, 1.0, 1.0, 1.0, 1.0, 1.0, 1.0, 1.0, 1.0, 1.0, 1.0, 1.0, 1.0, 1.0, 1.0, 1.0, 1.0, 1.0, 1.0, 1.0, 1.0, 1.0, 1.0, 1.0, 1.0, 1.0, 1.0, 1.0, 1.0, 1.0, 1.0, 1.0, 1.0, 1.0, 1.0, 1.0, 1.0, 1.0, 1.0, 1.0, 1.0, 1.0, 1.0, 1.0, 1.0, 1.0, 1.0, 1.0, 1.0, 1.0, 1.0, 1.0, 1.0, 1.0, 1.0, 1.0, 1.0, 1.0, 1.0, 1.0, 1.0, 1.0, 1.0, 1.0, 1.0, 1.0, 1.0, 1.0, 1.0, 1.0, 1.0, 1.0, 1.0, 1.0, 1.0, 1.0, 1.0, 1.0, 1.0, 1.0, 1.0, 1.0, 1.0, 1.0, 1.0, 1.0, 1.0, 1.0, 1.0, 1.0, 1.0, 1.0, 1.0, 1.0, 1.0, 1.0, 1.0, 1.0, 1.0, 1.0, 1.0, 1.0, 1.0, 1.0, 1.0, 1.0, 1.0, 1.0, 1.0, 1.0, 1.0, 1.0, 1.0, 1.0, 1.0, 1.0, 1.0, 1.0, 1.0, 1.0, 1.0, 1.0, 1.0, 1.0, 1.0, 1.0, 1.0, 1.0, 1.0, 1.0, 1.0, 1.0, 1.0, 1.0, 1.0, 1.0, 1.0, 1.0, 1.0, 1.0, 1.0, 1.0, 1.0, 1.0, 1.0, 1.0, 1.0, 1.0, 1.0, 1.0, 1.0, 1.0, 1.0, 1.0, 1.0, 1.0, 1.0, 1.0, 1.0, 1.0, 1.0, 1.0, 1.0, 1.0, 1.0, 1.0, 1.0, 1.0, 1.0, 1.0, 1.0, 1.0, 1.0, 1.0, 1.0, 1.0, 1.0, 1.0, 1.0, 1.0, 1.0, 1.0, 1.0, 1.0, 1.0, 1.0, 1.0, 1.0, 1.0, 1.0, 1.0, 1.0, 1.0, 1.0, 1.0, 1.0, 1.0, 1.0, 1.0, 1.0, 1.0, 1.0, 1.0, 1.0, 1.0, 1.0, 1.0, 1.0, 1.0, 1.0, 1.0, 1.0, 1.0, 1.0, 1.0, 1.0, 1.0, 1.0, 1.0, 1.0, 1.0, 1.0, 1.0, 1.0, 1.0, 1.0, 1.0, 1.0, 1.0, 1.0, 1.0, 1.0, 1.0, 1.0, 1.0, 1.0, 1.0, 1.0, 1.0, 1.0, 1.0, 1.0, 1.0, 1.0, 1.0, 1.0, 1.0, 1.0, 1.0, 1.0, 1.0, 1.0, 1.0, 1.0, 1.0, 1.0, 1.0, 1.0, 1.0, 1.0, 1.0, 1.0, 1.0, 1.0, 1.0, 1.0, 1.0, 1.0, 1.0, 1.0, 1.0, 1.0, 1.0, 1.0, 1.0, 1.0, 1.0, 1.0, 1.0, 1.0, 1.0, 1.0, 1.0, 1.0, 1.0, 1.0, 1.0, 1.0, 1.0, 1.0, 1.0, 1.0, 1.0, 1.0, 1.0, 1.0, 1.0, 1.0, 1.0, 1.0, 1.0, 1.0, 1.0, 1.0, 1.0, 1.0, 1.0, 1.0, 1.0, 1.0, 1.0, 1.0, 1.0, 1.0, 1.0, 1.0, 1.0, 1.0, 1.0, 1.0, 1.0, 1.0, 1.0, 1.0, 1.0, 1.0, 1.0, 1.0, 1.0, 1.0, 1.0, 1.0, 1.0, 1.0, 1.0, 1.0, 1.0, 1.0, 1.0, 1.0, 1.0, 1.0, 1.0, 1.0, 1.0, 1.0, 1.0, 1.0, 1.0, 1.0, 1.0, 1.0, 1.0, 1.0, 1.0, 1.0, 1.0, 1.0, 1.0, 1.0, 1.0, 1.0, 1.0, 1.0, 1.0, 1.0, 1.0, 1.0, 1.0, 1.0, 1.0, 1.0, 1.0, 1.0, 1.0, 1.0, 1.0, 1.0, 1.0, 1.0, 1.0, 1.0, 1.0, 1.0, 1.0, 1.0, 1.0, 1.0, 1.0, 1.0, 1.0, 1.0, 1.0, 1.0, 1.0, 1.0, 1.0, 1.0, 1.0, 1.0, 1.0, 1.0, 1.0, 1.0, 1.0, 1.0, 1.0, 1.0, 1.0, 1.0, 1.0, 1.0, 1.0, 1.0, 1.0, 1.0, 1.0, 1.0, 1.0, 1.0, 1.0, 1.0, 1.0, 1.0, 1.0, 1.0, 1.0, 1.0, 1.0, 1.0, 1.0, 1.0, 1.0, 1.0, 1.0, 1.0, 1.0, 1.0, 1.0, 1.0, 1.0, 1.0, 1.0, 1.0, 1.0, 1.0, 1.0, 1.0, 1.0, 1.0, 1.0, 1.0, 1.0, 1.0, 1.0, 1.0, 1.0, 1.0, 1.0, 1.0, 1.0, 1.0, 1.0, 1.0, 1.0, 1.0, 1.0, 1.0, 1.0, 1.0, 1.0, 1.0, 1.0, 1.0, 1.0, 1.0, 1.0, 1.0, 1.0, 1.0, 1.0, 1.0, 1.0, 1.0, 1.0, 1.0, 1.0, 1.0, 1.0, 1.0, 1.0, 1.0, 1.0, 1.0, 1.0, 1.0, 1.0, 1.0, 1.0, 1.0, 1.0, 1.0, 1.0, 1.0, 1.0, 1.0, 1.0, 1.0, 1.0, 1.0, 1.0, 1.0, 1.0, 1.0, 1.0, 1.0, 1.0, 1.0, 1.0, 1.0, 1.0, 1.0, 1.0, 1.0, 1.0, 1.0, 1.0, 1.0, 1.0, 1.0, 1.0, 1.0, 1.0, 1.0, 1.0, 1.0, 1.0, 1.0, 1.0, 1.0, 1.0, 1.0, 1.0, 1.0, 1.0, 1.0, 1.0, 1.0, 1.0, 1.0, 1.0, 1.0, 1.0, 1.0, 1.0, 1.0, 1.0, 1.0, 1.0, 1.0, 1.0, 1.0, 1.0, 1.0, 1.0, 1.0, 1.0, 1.0, 1.0, 1.0, 1.0, 1.0, 1.0, 1.0, 1.0, 1.0, 1.0, 1.0, 1.0, 1.0, 1.0, 1.0, 1.0, 1.0, 1.0, 1.0, 1.0, 1.0, 1.0, 1.0, 1.0, 1.0, 1.0, 1.0, 1.0, 1.0, 1.0, 1.0, 1.0, 1.0, 1.0, 1.0, 1.0, 1.0, 1.0, 1.0, 1.0, 1.0, 1.0, 1.0, 1.0, 1.0, 1.0, 1.0, 1.0, 1.0, 1.0, 1.0, 1.0, 1.0, 1.0, 1.0, 1.0, 1.0, 1.0, 1.0, 1.0, 1.0, 1.0, 1.0, 1.0, 1.0, 1.0, 1.0, 1.0, 1.0, 1.0, 1.0, 1.0, 1.0, 1.0, 1.0, 1.0, 1.0, 1.0, 1.0, 1.0, 1.0, 1.0, 1.0, 1.0, 1.0, 1.0, 1.0, 1.0, 1.0, 1.0, 1.0, 1.0, 1.0, 1.0, 1.0, 1.0, 1.0, 1.0, 1.0, 1.0, 1.0, 1.0, 1.0, 1.0, 1.0, 1.0, 1.0, 1.0, 1.0, 1.0, 1.0, 1.0, 1.0, 1.0, 1.0, 1.0, 1.0, 1.0, 1.0, 1.0, 1.0, 1.0, 1.0, 1.0, 1.0, 1.0, 1.0, 1.0, 1.0, 1.0, 1.0, 1.0, 1.0, 1.0, 1.0, 1.0, 1.0, 1.0, 1.0, 1.0, 1.0, 1.0, 1.0, 1.0, 1.0, 1.0, 1.0, 1.0, 1.0, 1.0, 1.0, 1.0, 1.0, 1.0, 1.0, 1.0, 1.0, 1.0, 1.0, 1.0, 1.0, 1.0, 1.0, 1.0, 1.0, 1.0, 1.0, 1.0, 1.0, 1.0, 1.0, 1.0, 1.0, 1.0, 1.0, 1.0, 1.0, 1.0, 1.0, 1.0, 1.0, 1.0, 1.0, 1.0, 1.0, 1.0, 1.0, 1.0, 1.0, 1.0, 1.0, 1.0, 1.0, 1.0, 1.0, 1.0, 1.0, 1.0, 1.0, 1.0, 1.0, 1.0, 1.0, 1.0, 1.0, 1.0, 1.0, 1.0, 1.0, 1.0, 1.0, 1.0, 1.0, 1.0, 1.0, 1.0, 1.0, 1.0, 1.0, 1.0, 1.0, 1.0, 1.0, 1.0, 1.0, 1.0, 1.0, 1.0, 1.0, 1.0, 1.0, 1.0, 1.0, 1.0, 1.0, 1.0, 1.0, 1.0, 1.0, 1.0, 1.0, 1.0, 1.0, 1.0, 1.0, 1.0, 1.0, 1.0, 1.0, 1.0, 1.0, 1.0, 1.0, 1.0, 1.0, 1.0, 1.0, 1.0, 1.0, 1.0, 1.0, 1.0, 1.0, 1.0, 1.0, 1.0, 1.0, 1.0, 1.0, 1.0, 1.0, 1.0, 1.0, 1.0, 1.0, 1.0, 1.0, 1.0, 1.0, 1.0, 1.0, 1.0, 1.0, 1.0, 1.0, 1.0, 1.0, 1.0, 1.0, 1.0, 1.0, 1.0, 1.0, 1.0, 1.0, 1.0, 1.0, 1.0, 1.0, 1.0, 1.0, 1.0, 1.0, 1.0, 1.0, 1.0, 1.0, 1.0, 1.0, 1.0, 1.0, 1.0, 1.0, 1.0, 1.0, 1.0, 1.0, 1.0, 1.0, 1.0, 1.0, 1.0, 1.0, 1.0, 1.0, 1.0, 1.0, 1.0, 1.0, 1.0, 1.0, 1.0, 1.0, 1.0, 1.0, 1.0, 1.0, 1.0, 1.0, 1.0, 1.0, 1.0, 1.0, 1.0, 1.0, 1.0, 1.0, 1.0, 1.0, 1.0, 1.0, 1.0, 1.0, 1.0, 1.0, 1.0, 1.0, 1.0, 1.0, 1.0, 1.0, 1.0, 1.0, 1.0, 1.0, 1.0, 1.0, 1.0, 1.0, 1.0, 1.0, 1.0, 1.0, 1.0, 1.0, 1.0, 1.0, 1.0, 1.0, 1.0, 1.0, 1.0, 1.0, 1.0, 1.0, 1.0, 1.0, 1.0, 1.0, 1.0, 1.0, 1.0, 1.0, 1.0, 1.0, 1.0, 1.0, 1.0, 1.0, 1.0, 1.0, 1.0, 1.0, 1.0, 1.0, 1.0, 1.0, 1.0, 1.0, 1.0, 1.0, 1.0, 1.0, 1.0, 1.0, 1.0, 1.0, 1.0, 1.0, 1.0, 1.0, 1.0, 1.0, 1.0, 1.0, 1.0, 1.0, 1.0, 1.0, 1.0, 1.0, 1.0, 1.0, 1.0, 1.0, 1.0, 1.0, 1.0, 1.0, 1.0, 1.0, 1.0, 1.0, 1.0, 1.0, 1.0, 1.0, 1.0, 1.0, 1.0, 1.0, 1.0, 1.0, 1.0, 1.0, 1.0, 1.0, 1.0, 1.0, 1.0, 1.0, 1.0, 1.0, 1.0, 1.0, 1.0, 1.0, 1.0, 1.0, 1.0, 1.0, 1.0, 1.0, 1.0, 1.0, 1.0, 1.0, 1.0, 1.0, 1.0, 1.0, 1.0, 1.0, 1.0, 1.0, 1.0, 1.0, 1.0, 1.0, 1.0, 1.0, 1.0, 1.0, 1.0, 1.0, 1.0, 1.0, 1.0, 1.0, 1.0, 1.0, 1.0, 1.0, 1.0, 1.0, 1.0, 1.0, 1.0, 1.0, 1.0, 1.0, 1.0, 1.0, 1.0, 1.0, 1.0, 1.0, 1.0, 1.0, 1.0, 1.0, 1.0, 1.0, 1.0, 1.0, 1.0, 1.0, 1.0, 1.0, 1.0, 1.0, 1.0, 1.0, 1.0, 1.0, 1.0, 1.0, 1.0, 1.0, 1.0, 1.0, 1.0, 1.0, 1.0, 1.0, 1.0, 1.0, 1.0, 1.0, 1.0, 1.0, 1.0, 1.0, 1.0, 1.0, 1.0, 1.0, 1.0, 1.0, 1.0, 1.0, 1.0, 1.0, 1.0, 1.0, 1.0, 1.0, 1.0, 1.0, 1.0, 1.0, 1.0, 1.0, 1.0, 1.0, 1.0, 1.0, 1.0, 1.0, 1.0, 1.0, 1.0, 1.0, 1.0, 1.0, 1.0, 1.0, 1.0, 1.0, 1.0, 1.0, 1.0, 1.0, 1.0, 1.0, 1.0, 1.0, 1.0, 1.0, 1.0, 1.0, 1.0, 1.0, 1.0, 1.0, 1.0, 1.0, 1.0, 1.0, 1.0, 1.0, 1.0, 1.0, 1.0, 1.0, 1.0, 1.0, 1.0, 1.0, 1.0, 1.0, 1.0, 1.0, 1.0, 1.0, 1.0, 1.0, 1.0, 1.0, 1.0, 1.0, 1.0, 1.0, 1.0, 1.0, 1.0, 1.0, 1.0, 1.0, 1.0, 1.0, 1.0, 1.0, 1.0, 1.0, 1.0, 1.0, 1.0, 1.0, 1.0, 1.0, 1.0, 1.0, 1.0, 1.0, 1.0, 1.0, 1.0, 1.0, 1.0, 1.0, 1.0, 1.0, 1.0, 1.0, 1.0, 1.0, 1.0, 1.0, 1.0, 1.0, 1.0, 1.0, 1.0, 1.0, 1.0, 1.0, 1.0, 1.0, 1.0, 1.0, 1.0, 1.0, 1.0, 1.0, 1.0, 1.0, 1.0, 1.0, 1.0, 1.0, 1.0, 1.0, 1.0, 1.0, 1.0, 1.0, 1.0, 1.0, 1.0, 1.0, 1.0, 1.0, 1.0, 1.0, 1.0, 1.0, 1.0, 1.0, 1.0, 1.0, 1.0, 1.0, 1.0, 1.0, 1.0, 1.0, 1.0, 1.0, 1.0, 1.0, 1.0, 1.0, 1.0, 1.0, 1.0, 1.0, 1.0, 1.0, 1.0, 1.0, 1.0, 1.0, 1.0, 1.0, 1.0, 1.0, 1.0, 1.0, 1.0, 1.0, 1.0, 1.0, 1.0, 1.0, 1.0, 1.0, 1.0, 1.0, 1.0, 1.0, 1.0, 1.0, 1.0, 1.0, 1.0, 1.0, 1.0, 1.0, 1.0, 1.0, 1.0, 1.0, 1.0, 1.0, 1.0, 1.0, 1.0, 1.0, 1.0, 1.0, 1.0, 1.0, 1.0, 1.0, 1.0, 1.0, 1.0, 1.0, 1.0, 1.0, 1.0, 1.0, 1.0, 1.0, 1.0, 1.0, 1.0, 1.0, 1.0, 1.0, 1.0, 1.0, 1.0, 1.0, 1.0, 1.0, 1.0, 1.0, 1.0, 1.0, 1.0, 1.0, 1.0, 1.0, 1.0, 1.0, 1.0, 1.0, 1.0, 1.0, 1.0, 1.0, 1.0, 1.0, 1.0, 1.0, 1.0, 1.0, 1.0, 1.0, 1.0, 1.0, 1.0, 1.0, 1.0, 1.0, 1.0, 1.0, 1.0, 1.0, 1.0, 1.0, 1.0, 1.0, 1.0, 1.0, 1.0, 1.0, 1.0, 1.0, 1.0, 1.0, 1.0, 1.0, 1.0, 1.0, 1.0, 1.0, 1.0, 1.0, 1.0, 1.0, 1.0, 1.0, 1.0, 1.0, 1.0, 1.0, 1.0, 1.0, 1.0, 1.0, 1.0, 1.0, 1.0, 1.0, 1.0, 1.0, 1.0, 1.0, 1.0, 1.0, 1.0, 1.0, 1.0, 1.0, 1.0, 1.0, 1.0, 1.0, 1.0, 1.0, 1.0, 1.0, 1.0, 1.0, 1.0, 1.0, 1.0, 1.0, 1.0, 1.0, 1.0, 1.0, 1.0, 1.0, 1.0, 1.0, 1.0, 1.0, 1.0, 1.0, 1.0, 1.0, 1.0, 1.0, 1.0, 1.0, 1.0, 1.0, 1.0, 1.0, 1.0, 1.0, 1.0, 1.0, 1.0, 1.0, 1.0, 1.0, 1.0, 1.0, 1.0, 1.0, 1.0, 1.0, 1.0, 1.0, 1.0, 1.0, 1.0, 1.0, 1.0, 1.0, 1.0, 1.0, 1.0, 1.0, 1.0, 1.0, 1.0, 1.0, 1.0, 1.0, 1.0, 1.0, 1.0, 1.0, 1.0, 1.0, 1.0, 1.0, 1.0, 1.0, 1.0, 1.0, 1.0, 1.0, 1.0, 1.0, 1.0, 1.0, 1.0, 1.0, 1.0, 1.0, 1.0, 1.0, 1.0, 1.0, 1.0, 1.0, 1.0, 1.0, 1.0, 1.0, 1.0, 1.0, 1.0, 1.0, 1.0, 1.0, 1.0, 1.0, 1.0, 1.0, 1.0, 1.0, 1.0, 1.0, 1.0, 1.0, 1.0, 1.0, 1.0, 1.0, 1.0, 1.0, 1.0, 1.0, 1.0, 1.0, 1.0, 1.0, 1.0, 1.0, 1.0, 1.0, 1.0, 1.0, 1.0, 1.0, 1.0, 1.0, 1.0, 1.0, 1.0, 1.0, 1.0, 1.0, 1.0, 1.0, 1.0, 1.0, 1.0, 1.0, 1.0, 1.0, 1.0, 1.0, 1.0, 1.0, 1.0, 1.0, 1.0, 1.0, 1.0, 1.0, 1.0, 1.0, 1.0, 1.0, 1.0, 1.0, 1.0, 1.0, 1.0, 1.0, 1.0, 1.0, 1.0, 1.0, 1.0, 1.0, 1.0, 1.0, 1.0, 1.0, 1.0, 1.0, 1.0, 1.0, 1.0, 1.0, 1.0, 1.0, 1.0, 1.0, 1.0, 1.0, 1.0, 1.0, 1.0, 1.0, 1.0, 1.0, 1.0, 1.0, 1.0, 1.0, 1.0, 1.0, 1.0, 1.0, 1.0, 1.0, 1.0, 1.0, 1.0, 1.0, 1.0, 1.0, 1.0, 1.0, 1.0, 1.0, 1.0, 1.0, 1.0, 1.0, 1.0, 1.0, 1.0, 1.0, 1.0, 1.0, 1.0, 1.0, 1.0, 1.0, 1.0, 1.0, 1.0, 1.0, 1.0, 1.0, 1.0, 1.0, 1.0, 1.0, 1.0, 1.0, 1.0, 1.0, 1.0, 1.0, 1.0, 1.0, 1.0, 1.0, 1.0, 1.0, 1.0, 1.0, 1.0, 1.0, 1.0, 1.0, 1.0, 1.0, 1.0, 1.0, 1.0, 1.0, 1.0, 1.0, 1.0, 1.0, 1.0, 1.0, 1.0, 1.0, 1.0, 1.0, 1.0, 1.0, 1.0, 1.0, 1.0, 1.0, 1.0, 1.0, 1.0, 1.0, 1.0, 1.0, 1.0, 1.0, 1.0, 1.0, 1.0, 1.0, 1.0, 1.0, 1.0, 1.0, 1.0, 1.0, 1.0, 1.0, 1.0, 1.0, 1.0, 1.0, 1.0, 1.0, 1.0, 1.0, 1.0, 1.0, 1.0, 1.0, 1.0, 1.0, 1.0, 1.0, 1.0, 1.0, 1.0, 1.0, 1.0, 1.0, 1.0, 1.0, 1.0, 1.0, 1.0, 1.0, 1.0, 1.0, 1.0, 1.0, 1.0, 1.0, 1.0, 1.0, 1.0, 1.0, 1.0, 1.0, 1.0, 1.0, 1.0, 1.0, 1.0, 1.0, 1.0, 1.0, 1.0, 1.0, 1.0, 1.0, 1.0, 1.0, 1.0, 1.0, 1.0, 1.0, 1.0, 1.0, 1.0, 1.0, 1.0, 1.0, 1.0, 1.0, 1.0, 1.0, 1.0, 1.0, 1.0, 1.0, 1.0, 1.0, 1.0, 1.0, 1.0, 1.0, 1.0, 1.0, 1.0, 1.0, 1.0, 1.0, 1.0, 1.0, 1.0, 1.0, 1.0, 1.0, 1.0, 1.0, 1.0, 1.0, 1.0, 1.0, 1.0, 1.0, 1.0, 1.0, 1.0, 1.0, 1.0, 1.0, 1.0, 1.0, 1.0, 1.0, 1.0, 1.0, 1.0, 1.0, 1.0, 1.0, 1.0, 1.0, 1.0, 1.0, 1.0, 1.0, 1.0, 1.0, 1.0, 1.0, 1.0, 1.0, 1.0, 1.0, 1.0, 1.0, 1.0, 1.0, 1.0, 1.0, 1.0, 1.0, 1.0, 1.0, 1.0, 1.0, 1.0, 1.0, 1.0, 1.0, 1.0, 1.0, 1.0, 1.0, 1.0, 1.0, 1.0, 1.0, 1.0, 1.0, 1.0, 1.0, 1.0, 1.0, 1.0, 1.0, 1.0, 1.0, 1.0, 1.0, 1.0, 1.0, 1.0, 1.0, 1.0, 1.0, 1.0, 1.0, 1.0, 1.0, 1.0, 1.0, 1.0, 1.0, 1.0, 1.0, 1.0, 1.0, 1.0, 1.0, 1.0, 1.0, 1.0, 1.0, 1.0, 1.0, 1.0, 1.0, 1.0, 1.0, 1.0, 1.0, 1.0, 1.0, 1.0, 1.0, 1.0, 1.0, 1.0, 1.0, 1.0, 1.0, 1.0, 1.0, 1.0, 1.0, 1.0, 1.0, 1.0, 1.0, 1.0, 1.0, 1.0, 1.0, 1.0, 1.0, 1.0, 1.0, 1.0, 1.0, 1.0, 1.0, 1.0, 1.0, 1.0, 1.0, 1.0, 1.0, 1.0, 1.0, 1.0, 1.0, 1.0, 1.0, 1.0, 1.0, 1.0, 1.0, 1.0, 1.0, 1.0, 1.0, 1.0, 1.0, 1.0, 1.0, 1.0, 1.0, 1.0, 1.0, 1.0, 1.0, 1.0, 1.0, 1.0, 1.0, 1.0, 1.0, 1.0, 1.0, 1.0, 1.0, 1.0, 1.0, 1.0, 1.0, 1.0, 1.0, 1.0, 1.0, 1.0, 1.0, 1.0, 1.0, 1.0, 1.0, 1.0, 1.0, 1.0, 1.0, 1.0, 1.0, 1.0, 1.0, 1.0, 1.0, 1.0, 1.0, 1.0, 1.0, 1.0, 1.0, 1.0, 1.0, 1.0, 1.0, 1.0, 1.0, 1.0, 1.0, 1.0, 1.0, 1.0, 1.0, 1.0, 1.0, 1.0, 1.0, 1.0, 1.0, 1.0, 1.0, 1.0, 1.0, 1.0, 1.0, 1.0, 1.0, 1.0, 1.0, 1.0, 1.0, 1.0, 1.0, 1.0, 1.0, 1.0, 1.0, 1.0, 1.0, 1.0, 1.0, 1.0, 1.0, 1.0, 1.0, 1.0, 1.0, 1.0, 1.0, 1.0, 1.0, 1.0, 1.0, 1.0, 1.0, 1.0, 1.0, 1.0, 1.0, 1.0, 1.0, 1.0, 1.0, 1.0, 1.0, 1.0, 1.0, 1.0, 1.0, 1.0, 1.0, 1.0, 1.0, 1.0, 1.0, 1.0, 1.0, 1.0, 1.0, 1.0, 1.0, 1.0, 1.0, 1.0, 1.0, 1.0, 1.0, 1.0, 1.0, 1.0, 1.0, 1.0, 1.0, 1.0, 1.0, 1.0, 1.0, 1.0, 1.0, 1.0, 1.0, 1.0, 1.0, 1.0, 1.0, 1.0, 1.0, 1.0, 1.0, 1.0, 1.0, 1.0, 1.0, 1.0, 1.0, 1.0, 1.0, 1.0, 1.0, 1.0, 1.0, 1.0, 1.0, 1.0, 1.0, 1.0, 1.0, 1.0, 1.0, 1.0, 1.0, 1.0, 1.0, 1.0, 1.0, 1.0, 1.0, 1.0, 1.0, 1.0, 1.0, 1.0, 1.0, 1.0, 1.0, 1.0, 1.0, 1.0, 1.0, 1.0, 1.0, 1.0, 1.0, 1.0, 1.0, 1.0, 1.0, 1.0, 1.0, 1.0, 1.0, 1.0, 1.0, 1.0, 1.0, 1.0, 1.0, 1.0, 1.0, 1.0, 1.0, 1.0, 1.0, 1.0, 1.0, 1.0, 1.0, 1.0, 1.0, 1.0, 1.0, 1.0, 1.0, 1.0, 1.0, 1.0, 1.0, 1.0, 1.0, 1.0, 1.0, 1.0, 1.0, 1.0, 1.0, 1.0, 1.0, 1.0, 1.0, 1.0, 1.0, 1.0, 1.0, 1.0, 1.0, 1.0, 1.0, 1.0, 1.0, 1.0, 1.0, 1.0, 1.0, 1.0, 1.0, 1.0, 1.0, 1.0, 1.0, 1.0, 1.0, 1.0, 1.0, 1.0, 1.0, 1.0, 1.0, 1.0, 1.0, 1.0, 1.0, 1.0, 1.0, 1.0, 1.0, 1.0, 1.0, 1.0, 1.0, 1.0, 1.0, 1.0, 1.0, 1.0, 1.0, 1.0, 1.0, 1.0, 1.0, 1.0, 1.0, 1.0, 1.0, 1.0, 1.0, 1.0, 1.0, 1.0, 1.0, 1.0, 1.0, 1.0, 1.0, 1.0, 1.0, 1.0, 1.0, 1.0, 1.0, 1.0, 1.0, 1.0, 1.0, 1.0, 1.0, 1.0, 1.0, 1.0, 1.0, 1.0, 1.0, 1.0, 1.0, 1.0, 1.0, 1.0, 1.0, 1.0, 1.0, 1.0, 1.0, 1.0, 1.0, 1.0, 1.0, 1.0, 1.0, 1.0, 1.0, 1.0, 1.0, 1.0, 1.0, 1.0, 1.0, 1.0, 1.0, 1.0, 1.0, 1.0, 1.0, 1.0, 1.0, 1.0, 1.0, 1.0, 1.0, 1.0, 1.0, 1.0, 1.0, 1.0, 1.0, 1.0, 1.0, 1.0, 1.0, 1.0, 1.0, 1.0, 1.0, 1.0, 1.0, 1.0, 1.0, 1.0, 1.0, 1.0, 1.0, 1.0, 1.0, 1.0, 1.0, 1.0, 1.0, 1.0, 1.0, 1.0, 1.0, 1.0, 1.0, 1.0, 1.0, 1.0, 1.0, 1.0, 1.0, 1.0, 1.0, 1.0, 1.0, 1.0, 1.0, 1.0, 1.0, 1.0, 1.0, 1.0, 1.0, 1.0, 1.0, 1.0, 1.0, 1.0, 1.0, 1.0, 1.0, 1.0, 1.0, 1.0, 1.0, 1.0, 1.0, 1.0, 1.0, 1.0, 1.0, 1.0, 1.0, 1.0, 1.0, 1.0, 1.0, 1.0, 1.0, 1.0, 1.0, 1.0, 1.0, 1.0, 1.0, 1.0, 1.0, 1.0, 1.0, 1.0, 1.0, 1.0, 1.0, 1.0, 1.0, 1.0, 1.0, 1.0, 1.0, 1.0, 1.0, 1.0, 1.0, 1.0, 1.0, 1.0, 1.0, 1.0, 1.0, 1.0, 1.0, 1.0, 1.0, 1.0, 1.0, 1.0, 1.0, 1.0, 1.0, 1.0, 1.0, 1.0, 1.0, 1.0, 1.0, 1.0, 1.0, 1.0, 1.0, 1.0, 1.0, 1.0, 1.0, 1.0, 1.0, 1.0, 1.0, 1.0, 1.0, 1.0, 1.0, 1.0, 1.0, 1.0, 1.0, 1.0, 1.0, 1.0, 1.0, 1.0, 1.0, 1.0, 1.0, 1.0, 1.0, 1.0, 1.0, 1.0, 1.0, 1.0, 1.0, 1.0, 1.0, 1.0, 1.0, 1.0, 1.0, 1.0, 1.0, 1.0, 1.0, 1.0, 1.0, 1.0, 1.0, 1.0, 1.0, 1.0, 1.0, 1.0, 1.0, 1.0, 1.0, 1.0, 1.0, 1.0, 1.0, 1.0, 1.0, 1.0, 1.0, 1.0, 1.0, 1.0, 1.0, 1.0, 1.0, 1.0, 1.0, 1.0, 1.0, 1.0, 1.0, 1.0, 1.0, 1.0, 1.0, 1.0, 1.0, 1.0, 1.0, 1.0, 1.0, 1.0, 1.0, 1.0, 1.0, 1.0, 1.0, 1.0, 1.0, 1.0, 1.0, 1.0, 1.0, 1.0, 1.0, 1.0, 1.0, 1.0, 1.0, 1.0, 1.0, 1.0, 1.0, 1.0, 1.0, 1.0, 1.0, 1.0, 1.0, 1.0, 1.0, 1.0, 1.0, 1.0, 1.0, 1.0, 1.0, 1.0, 1.0, 1.0, 1.0, 1.0, 1.0, 1.0, 1.0, 1.0, 1.0, 1.0, 1.0, 1.0, 1.0, 1.0, 1.0, 1.0, 1.0, 1.0, 1.0, 1.0, 1.0, 1.0, 1.0, 1.0, 1.0, 1.0, 1.0, 1.0, 1.0, 1.0, 1.0, 1.0, 1.0, 1.0, 1.0, 1.0, 1.0, 1.0, 1.0, 1.0, 1.0, 1.0, 1.0, 1.0, 1.0, 1.0, 1.0, 1.0, 1.0, 1.0, 1.0, 1.0, 1.0, 1.0, 1.0, 1.0, 1.0, 1.0, 1.0, 1.0, 1.0, 1.0, 1.0, 1.0, 1.0, 1.0, 1.0, 1.0, 1.0, 1.0, 1.0, 1.0, 1.0, 1.0, 1.0, 1.0, 1.0, 1.0, 1.0, 1.0, 1.0, 1.0, 1.0, 1.0, 1.0, 1.0, 1.0, 1.0, 1.0, 1.0, 1.0, 1.0, 1.0, 1.0, 1.0, 1.0, 1.0, 1.0, 1.0, 1.0, 1.0, 1.0, 1.0, 1.0, 1.0, 1.0, 1.0, 1.0, 1.0, 1.0, 1.0, 1.0, 1.0, 1.0, 1.0, 1.0, 1.0, 1.0, 1.0, 1.0, 1.0, 1.0, 1.0, 1.0, 1.0, 1.0, 1.0, 1.0, 1.0, 1.0, 1.0, 1.0, 1.0, 1.0, 1.0, 1.0, 1.0, 1.0, 1.0, 1.0, 1.0, 1.0, 1.0, 1.0, 1.0, 1.0, 1.0, 1.0, 1.0, 1.0, 1.0, 1.0, 1.0, 1.0, 1.0, 1.0, 1.0, 1.0, 1.0, 1.0, 1.0, 1.0, 1.0, 1.0, 1.0, 1.0, 1.0, 1.0, 1.0, 1.0, 1.0, 1.0, 1.0, 1.0, 1.0, 1.0, 1.0, 1.0, 1.0, 1.0, 1.0, 1.0, 1.0, 1.0, 1.0, 1.0, 1.0, 1.0, 1.0, 1.0, 1.0, 1.0, 1.0, 1.0, 1.0, 1.0, 1.0, 1.0, 1.0, 1.0, 1.0, 1.0, 1.0, 1.0, 1.0, 1.0, 1.0, 1.0, 1.0, 1.0, 1.0, 1.0])
me_cube.materials.append(mat_material)
me_cube.use_remesh_preserve_volume = False
me_cube.use_remesh_preserve_attributes = False
me_cube.use_mirror_vertex_groups = False
me_cube.update()

# ---- objects
ob_cube = bpy.data.objects.new('Cube', me_cube)
ob_light = bpy.data.objects.new('Light', light_light)
ob_camera = bpy.data.objects.new('Camera', cam_camera)

# ---- transforms, parenting, visibility, modifiers, constraints
ob_cube.location = (0.0, 0.0, 0.0)
ob_cube.lock_rotations_4d = False
ob_cube.empty_display_type = 'ARROWS'
ob_cube.visible_shadow = False
ob_cube.lineart.crease_threshold = 0.0
ob_light.location = (4.076, 1.005, 5.904)
ob_light.rotation_euler = (0.6503, 0.05522, 1.866)
ob_light.lock_rotations_4d = False
ob_light.empty_display_type = 'ARROWS'
ob_light.color = (0.0, 0.0, 0.0, 0.0)
ob_light.lineart.crease_threshold = 0.0
ob_camera.location = (7.359, -6.926, 4.958)
ob_camera.rotation_euler = (1.109, 0.0, 0.8149)
ob_camera.lock_rotations_4d = False
ob_camera.empty_display_type = 'ARROWS'
ob_camera.color = (0.0, 0.0, 0.0, 0.0)
ob_camera.display_type = 'WIRE'
ob_camera.lineart.crease_threshold = 0.0

# ---- collection membership
col_collection.objects.link(ob_cube)
col_collection.objects.link(ob_light)
col_collection.objects.link(ob_camera)

# ---- scene / render settings (as saved in the file)
scene.camera = ob_camera
scene.frame_start = 1; scene.frame_end = 250; scene.frame_set(1)
scene.render.engine = 'BLENDER_EEVEE_NEXT'
scene.cycles.use_denoising = False
scene.cycles.samples = 128
scene.cycles.sampling_pattern = 'TABULATED_SOBOL'
scene.cycles.use_adaptive_sampling = False
scene.cycles.use_light_tree = False
scene.view_settings.view_transform = 'Filmic'
bpy.context.view_layer.update()
